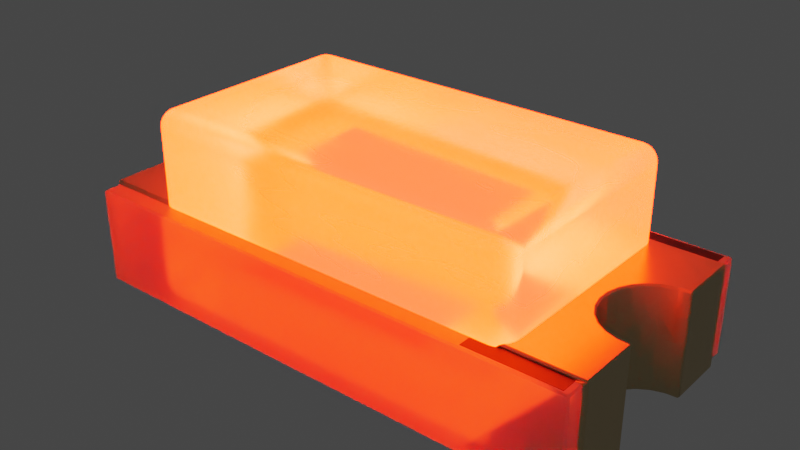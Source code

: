 # Source: LED_0603_1608Metric_R.blend  (saved by Blender 3.2.14; exported with 4.5.12 LTS)
import bpy
from mathutils import Matrix  # noqa: F401  (used for matrix-valued properties, if any)

bpy.ops.wm.read_factory_settings(use_empty=True)
scene = bpy.context.scene
scene.name = 'Scene'

# ---- collections
col_collection = bpy.data.collections.new('Collection'); scene.collection.children.link(col_collection)

# ---- materials (node trees are filled in below, after node groups)
mat_translucent_red = bpy.data.materials.new('translucent_red')
mat_translucent_red.alpha_threshold = 0.4
mat_translucent_red.use_raytrace_refraction = True
mat_translucent_red.use_screen_refraction = True
mat_translucent_red.thickness_mode = 'SLAB'
mat_plastic_case_white = bpy.data.materials.new('plastic_case_white')
mat_plastic_case_white.preview_render_type = 'CUBE'
mat_plastic_matte_black = bpy.data.materials.new('plastic_matte_black')
mat_plastic_matte_black.preview_render_type = 'CUBE'
mat_light_red = bpy.data.materials.new('light_red')
mat_metal_pins_gold = bpy.data.materials.new('metal_pins_gold')
mat_metal_pins_gold.preview_render_type = 'CUBE'

# ---- material node trees
mat_translucent_red.use_nodes = True; mat_translucent_red.node_tree.nodes.clear()
_N = mat_translucent_red.node_tree.nodes; _L = mat_translucent_red.node_tree.links
n0 = _N.new('ShaderNodeTexNoise'); n0.name = 'Noise Texture'; n0.location = (-674, 167)
n0.inputs[2].default_value = -2.2
n0.inputs[3].default_value = 2.6
n0.inputs[4].default_value = 0.6333
n0.inputs[8].default_value = -0.4
n1 = _N.new('ShaderNodeOutputMaterial'); n1.name = 'Material Output'; n1.location = (463, 225)
n2 = _N.new('ShaderNodeBsdfPrincipled'); n2.name = 'Principled BSDF'; n2.location = (-12, 309)
n2.distribution = 'GGX'
n2.subsurface_method = 'BURLEY'
n2.inputs[0].default_value = (0.6086, 0.6086, 0.6086, 1.0)
n2.inputs[3].default_value = 1.46
n2.inputs[8].default_value = 1.0
n2.inputs[10].default_value = 0.2
n2.inputs[18].default_value = 1.0
n2.inputs[27].default_value = (0.1353, 0.001861, 0.0, 1.0)
n2.inputs[28].default_value = 100.0
n3 = _N.new('ShaderNodeValToRGB'); n3.name = 'ColorRamp'; n3.location = (-408, 81)
while len(n3.color_ramp.elements) > 1: n3.color_ramp.elements.remove(n3.color_ramp.elements[-1])
n3.color_ramp.elements[0].position = 0.2864; n3.color_ramp.elements[0].color = (0.08499, 0.08499, 0.08499, 1.0)
_e = n3.color_ramp.elements.new(0.8432); _e.color = (0.6208, 0.6208, 0.6208, 1.0)
n4 = _N.new('ShaderNodeValue'); n4.name = 'Value'; n4.location = (463, 65)
n4.outputs[0].default_value = 0.0
_L.new(n0.outputs[1], n3.inputs[0])
_L.new(n3.outputs[0], n2.inputs[2])
_L.new(n2.outputs[0], n1.inputs[0])
_L.new(n4.outputs[0], n1.inputs[3])
n1.is_active_output = True
mat_plastic_case_white.use_nodes = True; mat_plastic_case_white.node_tree.nodes.clear()
_N = mat_plastic_case_white.node_tree.nodes; _L = mat_plastic_case_white.node_tree.links
n0 = _N.new('ShaderNodeOutputMaterial'); n0.name = 'Material Output'; n0.location = (300, 300)
n1 = _N.new('ShaderNodeBsdfPrincipled'); n1.name = 'Principled BSDF'; n1.location = (-34, 272)
n1.distribution = 'GGX'
n1.subsurface_method = 'BURLEY'
n1.inputs[1].default_value = 0.02
n1.inputs[2].default_value = 0.4636
n1.inputs[3].default_value = 1.4
n1.inputs[8].default_value = 1.0
n1.inputs[10].default_value = 0.3682
n1.inputs[13].default_value = 0.6591
n1.inputs[18].default_value = 0.2318
n1.inputs[20].default_value = 0.6709
n1.inputs[24].default_value = 0.1191
n1.inputs[27].default_value = (0.0, 0.0, 0.0, 1.0)
n1.inputs[28].default_value = 1.0
n2 = _N.new('ShaderNodeMapping'); n2.name = 'Mapping'; n2.location = (-1010, 265)
n2.inputs[3].default_value = (3.0, 1.0, 1.0)
n3 = _N.new('ShaderNodeTexCoord'); n3.name = 'Texture Coordinate'; n3.location = (-1250, 180)
n4 = _N.new('ShaderNodeBump'); n4.name = 'Bump'; n4.location = (-376, -99)
n4.inputs[0].default_value = 0.05
n4.inputs[1].default_value = 1.0
n4.inputs[2].default_value = 1.0
n5 = _N.new('ShaderNodeTexNoise'); n5.name = 'Noise Texture'; n5.location = (-662, 176)
n5.inputs[2].default_value = 88.0
n5.inputs[3].default_value = 10.8
n5.inputs[4].default_value = 0.9167
n5.inputs[8].default_value = 1.6
n6 = _N.new('ShaderNodeValToRGB'); n6.name = 'ColorRamp'; n6.location = (-354, 186)
while len(n6.color_ramp.elements) > 1: n6.color_ramp.elements.remove(n6.color_ramp.elements[-1])
n6.color_ramp.elements[0].position = 0.0; n6.color_ramp.elements[0].color = (0.2596, 0.2596, 0.2596, 1.0)
_e = n6.color_ramp.elements.new(1.0); _e.color = (0.6303, 0.6303, 0.6303, 1.0)
n7 = _N.new('ShaderNodeMix'); n7.name = 'Mix'; n7.location = (-204, 152)
n7.data_type = 'RGBA'
n7.inputs[0].default_value = 0.3682
n7.inputs[7].default_value = (0.2525, 0.2525, 0.2525, 1.0)
_L.new(n5.outputs[0], n6.inputs[0])
_L.new(n1.outputs[0], n0.inputs[0])
_L.new(n3.outputs[2], n2.inputs[0])
_L.new(n2.outputs[0], n5.inputs[0])
_L.new(n5.outputs[0], n4.inputs[3])
_L.new(n4.outputs[0], n1.inputs[5])
_L.new(n6.outputs[0], n7.inputs[6])
_L.new(n7.outputs[2], n1.inputs[0])
n0.is_active_output = True
mat_plastic_matte_black.use_nodes = True; mat_plastic_matte_black.node_tree.nodes.clear()
_N = mat_plastic_matte_black.node_tree.nodes; _L = mat_plastic_matte_black.node_tree.links
n0 = _N.new('ShaderNodeOutputMaterial'); n0.name = 'Material Output'; n0.location = (463, 300)
n1 = _N.new('ShaderNodeBsdfPrincipled'); n1.name = 'Principled BSDF'; n1.location = (173, 300)
n1.distribution = 'GGX'
n1.subsurface_method = 'BURLEY'
n1.inputs[1].default_value = 0.06818
n1.inputs[2].default_value = 0.5182
n1.inputs[3].default_value = 1.45
n1.inputs[13].default_value = 0.6432
n1.inputs[20].default_value = 0.1027
n1.inputs[27].default_value = (0.0, 0.0, 0.0, 1.0)
n1.inputs[28].default_value = 1.0
n2 = _N.new('ShaderNodeTexCoord'); n2.name = 'Texture Coordinate'; n2.location = (-1001, 105)
n3 = _N.new('ShaderNodeBump'); n3.name = 'Bump'; n3.location = (-135, -86)
n3.inputs[0].default_value = 0.1
n3.inputs[1].default_value = 0.4
n3.inputs[2].default_value = 1.0
n4 = _N.new('ShaderNodeMapping'); n4.name = 'Mapping'; n4.location = (-755, 143)
n4.inputs[3].default_value = (2.0, 2.0, 2.0)
n5 = _N.new('ShaderNodeValToRGB'); n5.name = 'ColorRamp'; n5.location = (-147, 213)
while len(n5.color_ramp.elements) > 1: n5.color_ramp.elements.remove(n5.color_ramp.elements[-1])
n5.color_ramp.elements[0].position = 0.0; n5.color_ramp.elements[0].color = (0.005014, 0.005014, 0.005014, 1.0)
_e = n5.color_ramp.elements.new(0.9955); _e.color = (0.01269, 0.01269, 0.01269, 1.0)
n6 = _N.new('ShaderNodeTexNoise'); n6.name = 'Noise Texture'; n6.location = (-455, 203)
n6.inputs[2].default_value = 200.0
n6.inputs[3].default_value = 5.6
n6.inputs[4].default_value = 0.5208
_L.new(n1.outputs[0], n0.inputs[0])
_L.new(n6.outputs[0], n5.inputs[0])
_L.new(n5.outputs[0], n1.inputs[0])
_L.new(n2.outputs[2], n4.inputs[0])
_L.new(n4.outputs[0], n6.inputs[0])
_L.new(n6.outputs[0], n3.inputs[3])
_L.new(n3.outputs[0], n1.inputs[5])
n0.is_active_output = True
mat_light_red.use_nodes = True; mat_light_red.node_tree.nodes.clear()
_N = mat_light_red.node_tree.nodes; _L = mat_light_red.node_tree.links
n0 = _N.new('ShaderNodeLayerWeight'); n0.name = 'Layer Weight'; n0.location = (-18066, 17)
n1 = _N.new('ShaderNodeParticleInfo'); n1.name = 'Particle Info'; n1.location = (-47217, 207)
n2 = _N.new('ShaderNodeBsdfPrincipled'); n2.name = 'Principled BSDF'; n2.location = (224, 517)
n2.distribution = 'GGX'
n2.subsurface_method = 'BURLEY'
n2.inputs[3].default_value = 1.45
n2.inputs[28].default_value = 100.0
n3 = _N.new('ShaderNodeOutputMaterial'); n3.name = 'Material Output'; n3.location = (717, 341)
n4 = _N.new('ShaderNodeRGB'); n4.name = 'RGB'; n4.location = (-93, 261)
n4.outputs[0].default_value = (0.253, 0.0, 0.0, 1.0)
_L.new(n4.outputs[0], n2.inputs[0])
_L.new(n4.outputs[0], n2.inputs[27])
_L.new(n2.outputs[0], n3.inputs[0])
n3.is_active_output = True
mat_metal_pins_gold.use_nodes = True; mat_metal_pins_gold.node_tree.nodes.clear()
_N = mat_metal_pins_gold.node_tree.nodes; _L = mat_metal_pins_gold.node_tree.links
n0 = _N.new('ShaderNodeMapping'); n0.name = 'Mapping'; n0.location = (-1447, -91)
n0.inputs[3].default_value = (4.8, 1.2, 1.1)
n1 = _N.new('ShaderNodeBsdfPrincipled'); n1.name = 'Principled BSDF'; n1.location = (-560, 254)
n1.distribution = 'GGX'
n1.subsurface_method = 'BURLEY'
n1.inputs[1].default_value = 0.7818
n1.inputs[2].default_value = 0.2886
n1.inputs[3].default_value = 1.45
n1.inputs[13].default_value = 0.0
n1.inputs[27].default_value = (0.0, 0.0, 0.0, 1.0)
n1.inputs[28].default_value = 1.0
n2 = _N.new('ShaderNodeOutputMaterial'); n2.name = 'Material Output.002'; n2.location = (-205, 253)
n2.width = 213
n3 = _N.new('ShaderNodeTexNoise'); n3.name = 'Noise Texture.002'; n3.location = (-1228, -73)
n3.inputs[2].default_value = 0.1
n3.inputs[3].default_value = 7.0
n3.inputs[4].default_value = 0.6
n3.inputs[8].default_value = 0.4
n4 = _N.new('ShaderNodeTexCoord'); n4.name = 'Texture Coordinate'; n4.location = (-1636, -116)
n5 = _N.new('ShaderNodeMix'); n5.name = 'Mix.001'; n5.location = (-921, 45)
n5.data_type = 'RGBA'
n5.inputs[6].default_value = (1.0, 0.7849, 0.4141, 1.0)
n5.inputs[7].default_value = (0.1851, 0.1427, 0.0982, 1.0)
n6 = _N.new('ShaderNodeBump'); n6.name = 'Bump.001'; n6.location = (-1001, -227)
n6.inputs[0].default_value = 0.05
n6.inputs[1].default_value = 0.01
n6.inputs[2].default_value = 1.0
_L.new(n1.outputs[0], n2.inputs[0])
_L.new(n3.outputs[0], n6.inputs[3])
_L.new(n0.outputs[0], n3.inputs[0])
_L.new(n3.outputs[0], n5.inputs[0])
_L.new(n4.outputs[3], n0.inputs[0])
_L.new(n5.outputs[2], n1.inputs[0])
_L.new(n6.outputs[0], n1.inputs[5])
n2.is_active_output = True

# ---- world
world_world = bpy.data.worlds.new('World'); scene.world = world_world
world_world.use_nodes = True; world_world.node_tree.nodes.clear()
_N = world_world.node_tree.nodes; _L = world_world.node_tree.links
n0 = _N.new('ShaderNodeOutputWorld'); n0.name = 'World Output'; n0.location = (300, 300)
n1 = _N.new('ShaderNodeBackground'); n1.name = 'Background'; n1.location = (10, 300)
n1.inputs[0].default_value = (0.05088, 0.05088, 0.05088, 1.0)
_L.new(n1.outputs[0], n0.inputs[0])
n0.is_active_output = True
world_world.color = (0.05088, 0.05088, 0.05088)
world_world.use_sun_shadow = False
world_world.sun_shadow_jitter_overblur = 0.0

# ---- meshes
me_shape_8_indexedfaceset_005 = bpy.data.meshes.new('SHAPE_8_IndexedFaceSet.005')
me_shape_8_indexedfaceset_005.from_pydata([(0.2156, 0.1166, 0.007126), (0.2156, 0.1378, 0.02826), (0.2368, 0.1166, 0.02826), (0.2156, 0.1221, 0.007846), (0.2156, 0.1272, 0.009959), (0.2156, 0.1316, 0.01332), (0.2211, 0.1166, 0.007846), (0.2213, 0.1223, 0.008703), (0.2212, 0.1272, 0.01084), (0.2211, 0.1311, 0.01381), (0.2262, 0.1166, 0.009959), (0.2263, 0.1222, 0.01085), (0.2257, 0.1267, 0.01265), (0.2253, 0.1299, 0.01496), (0.2278, 0.1288, 0.01606), (0.2211, 0.137, 0.02826), (0.2262, 0.1349, 0.02826), (0.2306, 0.1316, 0.02826), (0.2156, 0.137, 0.0228), (0.2213, 0.1362, 0.02262), (0.2262, 0.134, 0.02272), (0.2301, 0.1311, 0.02283), (0.2156, 0.1349, 0.01769), (0.2212, 0.134, 0.01766), (0.2257, 0.1322, 0.0182), (0.2289, 0.1299, 0.01864), (0.2361, 0.1166, 0.0228), (0.2339, 0.1166, 0.01769), (0.2306, 0.1166, 0.01332), (0.2361, 0.1221, 0.02826), (0.2352, 0.1223, 0.02258), (0.2331, 0.1222, 0.01766), (0.2301, 0.122, 0.01383), (0.2339, 0.1272, 0.02826), (0.2331, 0.1272, 0.02268), (0.2313, 0.1267, 0.01819), (0.2289, 0.1262, 0.01496), (0.2156, 0.1378, 0.2149), (0.2156, 0.1166, 0.2361), (0.2368, 0.1166, 0.2149), (0.2156, 0.137, 0.2204), (0.2156, 0.1349, 0.2255), (0.2156, 0.1316, 0.2299), (0.2211, 0.137, 0.2149), (0.2213, 0.1362, 0.2206), (0.2212, 0.134, 0.2255), (0.2211, 0.1311, 0.2294), (0.2262, 0.1349, 0.2149), (0.2263, 0.134, 0.2205), (0.2257, 0.1322, 0.225), (0.2253, 0.1299, 0.2282), (0.2278, 0.1288, 0.2271), (0.2211, 0.1166, 0.2354), (0.2262, 0.1166, 0.2332), (0.2306, 0.1166, 0.2299), (0.2156, 0.1221, 0.2354), (0.2213, 0.1223, 0.2345), (0.2262, 0.1222, 0.2324), (0.2301, 0.122, 0.2294), (0.2156, 0.1272, 0.2332), (0.2212, 0.1272, 0.2323), (0.2257, 0.1267, 0.2306), (0.2289, 0.1262, 0.2282), (0.2361, 0.1221, 0.2149), (0.2339, 0.1272, 0.2149), (0.2306, 0.1316, 0.2149), (0.2361, 0.1166, 0.2204), (0.2352, 0.1223, 0.2206), (0.2331, 0.1272, 0.2205), (0.2301, 0.1311, 0.2204), (0.2339, 0.1166, 0.2255), (0.2331, 0.1222, 0.2255), (0.2313, 0.1267, 0.225), (0.2289, 0.1299, 0.2246), (0.2156, -0.1167, 0.007126), (0.2368, -0.1167, 0.02826), (0.2156, -0.1379, 0.02826), (0.2211, -0.1167, 0.007846), (0.2262, -0.1167, 0.009959), (0.2306, -0.1167, 0.01332), (0.2156, -0.1222, 0.007846), (0.2213, -0.1224, 0.008703), (0.2262, -0.1223, 0.01084), (0.2301, -0.1222, 0.01381), (0.2156, -0.1273, 0.009959), (0.2212, -0.1273, 0.01085), (0.2257, -0.1268, 0.01265), (0.2289, -0.1263, 0.01496), (0.2278, -0.1289, 0.01606), (0.2361, -0.1222, 0.02826), (0.2339, -0.1273, 0.02826), (0.2306, -0.1317, 0.02826), (0.2361, -0.1167, 0.0228), (0.2352, -0.1224, 0.02262), (0.2331, -0.1273, 0.02272), (0.2301, -0.1312, 0.02283), (0.2339, -0.1167, 0.01769), (0.2331, -0.1223, 0.01766), (0.2313, -0.1268, 0.0182), (0.2289, -0.13, 0.01864), (0.2156, -0.1371, 0.0228), (0.2156, -0.135, 0.01769), (0.2156, -0.1317, 0.01332), (0.2211, -0.1371, 0.02826), (0.2213, -0.1363, 0.02258), (0.2212, -0.1341, 0.01766), (0.2211, -0.1312, 0.01383), (0.2262, -0.135, 0.02826), (0.2263, -0.1341, 0.02268), (0.2257, -0.1323, 0.01819), (0.2253, -0.13, 0.01496), (0.2156, -0.1167, 0.2361), (0.2156, -0.1379, 0.2149), (0.2368, -0.1167, 0.2149), (0.2156, -0.1222, 0.2354), (0.2156, -0.1273, 0.2332), (0.2156, -0.1317, 0.2299), (0.2211, -0.1167, 0.2354), (0.2213, -0.1224, 0.2345), (0.2212, -0.1273, 0.2324), (0.2211, -0.1312, 0.2294), (0.2262, -0.1167, 0.2332), (0.2263, -0.1223, 0.2323), (0.2257, -0.1268, 0.2306), (0.2253, -0.13, 0.2282), (0.2278, -0.1289, 0.2271), (0.2211, -0.1371, 0.2149), (0.2262, -0.135, 0.2149), (0.2306, -0.1317, 0.2149), (0.2156, -0.1371, 0.2204), (0.2213, -0.1363, 0.2206), (0.2262, -0.1341, 0.2205), (0.2301, -0.1312, 0.2204), (0.2156, -0.135, 0.2255), (0.2212, -0.1341, 0.2255), (0.2257, -0.1323, 0.225), (0.2289, -0.13, 0.2246), (0.2361, -0.1167, 0.2204), (0.2339, -0.1167, 0.2255), (0.2306, -0.1167, 0.2299), (0.2361, -0.1222, 0.2149), (0.2352, -0.1224, 0.2206), (0.2331, -0.1223, 0.2255), (0.2301, -0.1222, 0.2294), (0.2339, -0.1273, 0.2149), (0.2331, -0.1273, 0.2205), (0.2313, -0.1268, 0.225), (0.2289, -0.1263, 0.2282), (-0.2156, 0.1166, 0.007126), (-0.2368, 0.1166, 0.02826), (-0.2156, 0.1378, 0.02826), (-0.2211, 0.1166, 0.007846), (-0.2262, 0.1166, 0.009959), (-0.2306, 0.1166, 0.01332), (-0.2156, 0.1221, 0.007846), (-0.2213, 0.1223, 0.008703), (-0.2262, 0.1222, 0.01084), (-0.2301, 0.122, 0.01381), (-0.2156, 0.1272, 0.009959), (-0.2212, 0.1272, 0.01085), (-0.2257, 0.1267, 0.01265), (-0.2289, 0.1262, 0.01496), (-0.2278, 0.1288, 0.01606), (-0.2361, 0.1221, 0.02826), (-0.2339, 0.1272, 0.02826), (-0.2306, 0.1316, 0.02826), (-0.2361, 0.1166, 0.0228), (-0.2352, 0.1223, 0.02262), (-0.2331, 0.1272, 0.02272), (-0.2301, 0.1311, 0.02283), (-0.2339, 0.1166, 0.01769), (-0.2331, 0.1222, 0.01766), (-0.2313, 0.1267, 0.0182), (-0.2289, 0.1299, 0.01864), (-0.2156, 0.137, 0.0228), (-0.2156, 0.1349, 0.01769), (-0.2156, 0.1316, 0.01332), (-0.2211, 0.137, 0.02826), (-0.2213, 0.1362, 0.02258), (-0.2212, 0.134, 0.01766), (-0.2211, 0.1311, 0.01383), (-0.2262, 0.1349, 0.02826), (-0.2263, 0.134, 0.02268), (-0.2257, 0.1322, 0.01819), (-0.2253, 0.1299, 0.01496), (-0.2156, 0.1166, 0.2361), (-0.2156, 0.1378, 0.2149), (-0.2368, 0.1166, 0.2149), (-0.2156, 0.1221, 0.2354), (-0.2156, 0.1272, 0.2332), (-0.2156, 0.1316, 0.2299), (-0.2211, 0.1166, 0.2354), (-0.2213, 0.1223, 0.2345), (-0.2212, 0.1272, 0.2324), (-0.2211, 0.1311, 0.2294), (-0.2262, 0.1166, 0.2332), (-0.2263, 0.1222, 0.2323), (-0.2257, 0.1267, 0.2306), (-0.2253, 0.1299, 0.2282), (-0.2278, 0.1288, 0.2271), (-0.2211, 0.137, 0.2149), (-0.2262, 0.1349, 0.2149), (-0.2306, 0.1316, 0.2149), (-0.2156, 0.137, 0.2204), (-0.2213, 0.1362, 0.2206), (-0.2262, 0.134, 0.2205), (-0.2301, 0.1311, 0.2204), (-0.2156, 0.1349, 0.2255), (-0.2212, 0.134, 0.2255), (-0.2257, 0.1322, 0.225), (-0.2289, 0.1299, 0.2246), (-0.2361, 0.1166, 0.2204), (-0.2339, 0.1166, 0.2255), (-0.2306, 0.1166, 0.2299), (-0.2361, 0.1221, 0.2149), (-0.2352, 0.1223, 0.2206), (-0.2331, 0.1222, 0.2255), (-0.2301, 0.122, 0.2294), (-0.2339, 0.1272, 0.2149), (-0.2331, 0.1272, 0.2205), (-0.2313, 0.1267, 0.225), (-0.2289, 0.1262, 0.2282), (-0.2156, -0.1167, 0.007126), (-0.2156, -0.1379, 0.02826), (-0.2368, -0.1167, 0.02826), (-0.2156, -0.1222, 0.007846), (-0.2156, -0.1273, 0.009959), (-0.2156, -0.1317, 0.01332), (-0.2211, -0.1167, 0.007846), (-0.2213, -0.1224, 0.008703), (-0.2212, -0.1273, 0.01084), (-0.2211, -0.1312, 0.01381), (-0.2262, -0.1167, 0.009959), (-0.2263, -0.1223, 0.01085), (-0.2257, -0.1268, 0.01265), (-0.2253, -0.13, 0.01496), (-0.2278, -0.1289, 0.01606), (-0.2211, -0.1371, 0.02826), (-0.2262, -0.135, 0.02826), (-0.2306, -0.1317, 0.02826), (-0.2156, -0.1371, 0.0228), (-0.2213, -0.1363, 0.02262), (-0.2262, -0.1341, 0.02272), (-0.2301, -0.1312, 0.02283), (-0.2156, -0.135, 0.01769), (-0.2212, -0.1341, 0.01766), (-0.2257, -0.1323, 0.0182), (-0.2289, -0.13, 0.01864), (-0.2361, -0.1167, 0.0228), (-0.2339, -0.1167, 0.01769), (-0.2306, -0.1167, 0.01332), (-0.2361, -0.1222, 0.02826), (-0.2352, -0.1224, 0.02258), (-0.2331, -0.1223, 0.01766), (-0.2301, -0.1222, 0.01383), (-0.2339, -0.1273, 0.02826), (-0.2331, -0.1273, 0.02268), (-0.2313, -0.1268, 0.01819), (-0.2289, -0.1263, 0.01496), (-0.2156, -0.1167, 0.2361), (-0.2368, -0.1167, 0.2149), (-0.2156, -0.1379, 0.2149), (-0.2211, -0.1167, 0.2354), (-0.2262, -0.1167, 0.2332), (-0.2306, -0.1167, 0.2299), (-0.2156, -0.1222, 0.2354), (-0.2213, -0.1224, 0.2345), (-0.2262, -0.1223, 0.2324), (-0.2301, -0.1222, 0.2294), (-0.2156, -0.1273, 0.2332), (-0.2212, -0.1273, 0.2323), (-0.2257, -0.1268, 0.2306), (-0.2289, -0.1263, 0.2282), (-0.2278, -0.1289, 0.2271), (-0.2361, -0.1222, 0.2149), (-0.2339, -0.1273, 0.2149), (-0.2306, -0.1317, 0.2149), (-0.2361, -0.1167, 0.2204), (-0.2352, -0.1224, 0.2206), (-0.2331, -0.1273, 0.2205), (-0.2301, -0.1312, 0.2204), (-0.2339, -0.1167, 0.2255), (-0.2331, -0.1223, 0.2255), (-0.2313, -0.1268, 0.225), (-0.2289, -0.13, 0.2246), (-0.2156, -0.1371, 0.2204), (-0.2156, -0.135, 0.2255), (-0.2156, -0.1317, 0.2299), (-0.2211, -0.1371, 0.2149), (-0.2213, -0.1363, 0.2206), (-0.2212, -0.1341, 0.2255), (-0.2211, -0.1312, 0.2294), (-0.2262, -0.135, 0.2149), (-0.2263, -0.1341, 0.2205), (-0.2257, -0.1323, 0.225), (-0.2253, -0.13, 0.2282), (0.3129, -0.1575, 0.005971), (0.3129, -0.1554, 0.003937), (-0.3129, -0.1575, 0.005971), (-0.3129, -0.1554, 0.003937), (-0.3071, -0.1339, 0.1224), (-0.3071, -0.1535, 0.1224), (-0.2165, -0.1378, 0.1224), (-0.2283, -0.1339, 0.1224), (-0.2207, -0.1373, 0.1224), (-0.2247, -0.136, 0.1224), (-0.2165, 0.1378, 0.1224), (-0.2283, 0.1339, 0.1224), (-0.1969, 0.1535, 0.1224), (-0.3071, 0.1535, 0.1224), (-0.3071, 0.1339, 0.1224), (-0.2207, 0.1373, 0.1224), (-0.2247, 0.136, 0.1224), (-0.1969, 0.1535, 0.122), (-0.1969, -0.1378, 0.1224), (-0.1969, -0.1378, 0.122), (-0.1969, -0.1535, 0.1224), (-0.1969, -0.1535, 0.122), (-0.3071, -0.1535, 0.122), (-0.3071, 0.1535, 0.122), (-0.1969, 0.1378, 0.122), (-0.1969, 0.1378, 0.1224), (-0.3071, 0.1359, 0.122), (-0.3071, 0.1339, 0.1224), (-0.3071, -0.1339, 0.1224), (-0.3071, -0.1359, 0.122), (0.1233, 0.06915, 0.07084), (-0.1233, 0.06915, 0.07084), (0.1233, -0.06915, 0.07084), (-0.1233, -0.06915, 0.07084), (0.2362, -0.1181, 0.126), (0.2357, -0.1226, 0.126), (0.2341, -0.1269, 0.126), (0.2316, 0.1307, 0.126), (0.2357, 0.1226, 0.126), (0.2247, -0.136, 0.122), (0.2316, -0.1307, 0.126), (-0.3071, -0.1339, 0.1224), (-0.2283, -0.1339, 0.1224), (-0.2362, -0.1181, 0.126), (-0.2357, -0.1226, 0.126), (-0.2341, -0.1269, 0.126), (-0.2247, -0.136, 0.1224), (-0.2362, 0.1181, 0.126), (-0.2316, -0.1307, 0.126), (-0.2283, 0.1339, 0.1224), (-0.2357, 0.1226, 0.126), (-0.2341, 0.1269, 0.126), (-0.2316, 0.1307, 0.126), (-0.3071, 0.1339, 0.1224), (-0.2247, 0.136, 0.1224), (0.2247, 0.136, 0.122), (0.2341, 0.1269, 0.126), (0.2362, 0.1181, 0.126), (-0.3169, -0.1318, -2.251e-15), (-0.3169, -0.1339, 0.002034), (-0.3189, -0.1318, 0.002034), (-0.1969, -0.1339, 0.002034), (-0.1969, -0.1318, -1.399e-15), (-0.1969, -0.1339, 0.003937), (-0.1969, -0.1339, 0.001903), (0.2634, 0.02833, 0.002034), (0.2616, 0.02472, 0.002034), (0.2604, 0.02756, 1.85e-15), (0.2555, 0.01416, 0.126), (0.2573, 0.01167, 0.124), (0.2582, 0.0156, 0.124), (0.2604, 0.02756, 0.126), (0.2616, 0.02472, 0.124), (0.2634, 0.02833, 0.124), (0.2911, 0.05625, 0.126), (0.2901, 0.05336, 0.124), (0.2939, 0.05494, 0.124), (0.3048, 0.06025, 0.126), (0.3032, 0.05766, 0.124), (0.3072, 0.05833, 0.124), (0.3189, -0.1318, 0.124), (0.3169, -0.1318, 0.126), (0.3169, -0.1339, 0.124), (0.3189, -0.06096, 0.124), (0.3169, -0.05882, 0.124), (0.3169, -0.06086, 0.126), (0.2539, -8.418e-16, 0.126), (0.2561, -0.00202, 0.124), (0.2561, 0.00202, 0.124), (0.2687, -0.03643, 0.124), (0.2683, -0.03945, 0.126), (0.2713, -0.03951, 0.124), (0.2634, -0.02833, 0.124), (0.2616, -0.02472, 0.124), (0.2604, -0.02756, 0.126), (0.3169, 0.06086, 0.126), (0.3169, 0.05882, 0.124), (0.3189, 0.06096, 0.124), (0.2683, 0.03945, 0.126), (0.2687, 0.03643, 0.124), (0.2713, 0.03951, 0.124), (0.2787, 0.04919, 0.126), (0.2784, 0.04615, 0.124), (0.2817, 0.04855, 0.124), (0.3169, 0.1339, 0.124), (0.3169, 0.1318, 0.126), (0.3189, 0.1318, 0.124), (0.2305, 0.1318, 0.126), (0.2283, 0.1339, 0.124), (0.2271, 0.1346, 0.1246), (0.2283, -0.1339, 0.124), (0.2305, -0.1318, 0.126), (0.2271, -0.1346, 0.1246), (0.317, -0.1339, 0.1241), (0.317, -0.1339, 0.001903), (0.3169, -0.1318, 2.251e-15), (0.3189, -0.1318, 0.002034), (0.3169, -0.1339, 0.002034), (-0.1969, 0.1339, 0.001903), (-0.1969, 0.1339, 0.003937), (0.1969, -0.1339, 0.001903), (0.1969, -0.1339, 0.003937), (-0.3129, -0.1359, 0.003937), (-0.315, -0.1359, 0.005971), (-0.317, -0.1339, 0.001903), (-0.317, -0.1339, 0.1241), (-0.315, -0.1359, 0.12), (-0.3129, -0.1359, 0.122), (-0.1969, 0.1318, -1.399e-15), (-0.1969, 0.1339, 0.002034), (-0.3129, 0.1359, 0.122), (-0.315, 0.1359, 0.12), (-0.317, 0.1339, 0.1241), (-0.3071, 0.1359, 0.122), (-0.3071, 0.1339, 0.1224), (-0.317, 0.1339, 0.001903), (-0.315, 0.1359, 0.005971), (-0.3129, 0.1359, 0.003937), (0.1969, 0.1339, 0.002034), (0.1969, 0.1318, 1.399e-15), (0.317, 0.1339, 0.001903), (0.3129, 0.1359, 0.003937), (0.315, 0.1359, 0.005971), (0.317, 0.1339, 0.1241), (0.315, 0.1359, 0.12), (0.3129, 0.1359, 0.122), (0.1969, 0.1339, 0.003937), (0.1969, 0.1339, 0.001903), (0.1969, -0.1318, 1.399e-15), (0.1969, -0.1339, 0.002034), (0.2249, -0.1359, 0.122), (0.2283, -0.1339, 0.1241), (0.3169, -0.05882, 0.002034), (0.3189, -0.06096, 0.002034), (0.3169, -0.06086, 2.251e-15), (0.2561, -0.00202, 0.002034), (0.2539, -8.418e-16, 1.804e-15), (0.2561, 0.00202, 0.002034), (0.3072, -0.05833, 0.002034), (0.3048, -0.06025, 2.166e-15), (0.3032, -0.05766, 0.002034), (0.2939, -0.05494, 0.002034), (0.2911, -0.05625, 2.068e-15), (0.2901, -0.05336, 0.002034), (0.2817, -0.04855, 0.002034), (0.2787, -0.04919, 1.98e-15), (0.2784, -0.04615, 0.002034), (0.2616, -0.02472, 0.002034), (0.2634, -0.02833, 0.002034), (0.2604, -0.02756, 1.85e-15), (0.2582, -0.0156, 0.002034), (0.2555, -0.01416, 1.816e-15), (0.2573, -0.01167, 0.002034), (0.2573, 0.01167, 0.002034), (0.2555, 0.01416, 1.816e-15), (0.2582, 0.0156, 0.002034), (0.2713, 0.03951, 0.002034), (0.2687, 0.03643, 0.002034), (0.2683, 0.03945, 1.906e-15), (0.2817, 0.04855, 0.002034), (0.2784, 0.04615, 0.002034), (0.2787, 0.04919, 1.98e-15), (0.2901, 0.05336, 0.002034), (0.2911, 0.05625, 2.068e-15), (0.2939, 0.05494, 0.002034), (0.3048, 0.06025, 2.166e-15), (0.3072, 0.05833, 0.002034), (0.3032, 0.05766, 0.002034), (-0.3071, -0.1339, 0.1224), (-0.3071, -0.1359, 0.122), (-0.3169, 0.1318, 0.126), (-0.3169, 0.1339, 0.124), (-0.3189, 0.1318, 0.124), (-0.3189, 0.06096, 0.124), (-0.3169, 0.0588, 0.124), (-0.3169, 0.06084, 0.126), (-0.3169, -0.0588, 0.124), (-0.3189, -0.06096, 0.124), (-0.3169, -0.06084, 0.126), (-0.3061, 0.05817, 0.124), (-0.3021, 0.05742, 0.124), (-0.3037, 0.06006, 0.126), (-0.2919, 0.05412, 0.124), (-0.2882, 0.05242, 0.124), (-0.2891, 0.05536, 0.126), (-0.276, 0.0441, 0.124), (-0.2761, 0.04716, 0.126), (-0.2791, 0.04667, 0.124), (-0.2686, 0.03626, 0.124), (-0.2663, 0.033, 0.124), (-0.2656, 0.03599, 0.126), (-0.2569, -0.009389, 0.124), (-0.2543, -0.007677, 0.126), (-0.2564, -0.005385, 0.124), (-0.2596, -0.01982, 0.124), (-0.2611, -0.02357, 0.124), (-0.2582, -0.02255, 0.126), (-0.2791, -0.04667, 0.124), (-0.2761, -0.04716, 0.126), (-0.276, -0.0441, 0.124), (-0.2882, -0.05242, 0.124), (-0.2919, -0.05412, 0.124), (-0.2891, -0.05536, 0.126), (-0.3061, -0.05817, 0.124), (-0.3037, -0.06006, 0.126), (-0.3021, -0.05742, 0.124), (-0.3169, -0.1339, 0.124), (-0.3169, -0.1318, 0.126), (-0.3189, -0.1318, 0.124), (-0.2305, -0.1318, 0.126), (-0.2283, -0.1339, 0.124), (-0.227, -0.1347, 0.1247), (-0.3189, 0.1318, 0.002034), (-0.3169, 0.1339, 0.002034), (-0.3169, 0.1318, -2.251e-15), (-0.3021, 0.05742, 0.002034), (-0.3061, 0.05817, 0.002034), (-0.3037, 0.06006, -2.158e-15), (-0.2919, 0.05412, 0.002034), (-0.2891, 0.05536, -2.054e-15), (-0.2882, 0.05242, 0.002034), (-0.2791, 0.04667, 0.002034), (-0.2761, 0.04716, -1.962e-15), (-0.276, 0.0441, 0.002034), (-0.2596, 0.01982, 0.002034), (-0.2611, 0.02357, 0.002034), (-0.2582, 0.02255, -1.834e-15), (-0.2564, -0.005385, 0.002034), (-0.2543, -0.007677, -1.807e-15), (-0.2569, -0.009389, 0.002034), (-0.2791, -0.04667, 0.002034), (-0.276, -0.0441, 0.002034), (-0.2761, -0.04716, -1.962e-15), (-0.3061, -0.05817, 0.002034), (-0.3021, -0.05742, 0.002034), (-0.3037, -0.06006, -2.158e-15), (-0.3189, 0.06096, 0.002034), (-0.3169, 0.06084, -2.251e-15), (-0.3169, 0.0588, 0.002034), (-0.2283, 0.1339, 0.124), (-0.2305, 0.1318, 0.126), (-0.227, 0.1347, 0.1247), (0.2283, 0.1339, 0.1241), (0.2249, 0.1359, 0.122), (0.3169, 0.06086, 2.251e-15), (0.3189, 0.06096, 0.002034), (0.3169, 0.05882, 0.002034), (0.3169, 0.1318, 2.251e-15), (0.3169, 0.1339, 0.002034), (0.3189, 0.1318, 0.002034), (0.2713, -0.03951, 0.002034), (0.2683, -0.03945, 1.906e-15), (0.2687, -0.03643, 0.002034), (0.3032, -0.05766, 0.124), (0.3048, -0.06025, 0.126), (0.3072, -0.05833, 0.124), (0.2901, -0.05336, 0.124), (0.2911, -0.05625, 0.126), (0.2939, -0.05494, 0.124), (0.2817, -0.04855, 0.124), (0.2784, -0.04615, 0.124), (0.2787, -0.04919, 0.126), (0.2582, -0.0156, 0.124), (0.2573, -0.01167, 0.124), (0.2555, -0.01416, 0.126), (-0.3169, -0.06084, -2.251e-15), (-0.3189, -0.06096, 0.002034), (-0.3169, -0.0588, 0.002034), (-0.2686, 0.03626, 0.002034), (-0.2656, 0.03599, -1.887e-15), (-0.2663, 0.033, 0.002034), (-0.2569, 0.009389, 0.002034), (-0.2543, 0.007677, -1.807e-15), (-0.2564, 0.005385, 0.002034), (-0.2611, -0.02357, 0.002034), (-0.2596, -0.01982, 0.002034), (-0.2582, -0.02255, -1.834e-15), (-0.2656, -0.03599, -1.887e-15), (-0.2686, -0.03626, 0.002034), (-0.2663, -0.033, 0.002034), (-0.2882, -0.05242, 0.002034), (-0.2891, -0.05536, -2.054e-15), (-0.2919, -0.05412, 0.002034), (-0.2596, 0.01982, 0.124), (-0.2582, 0.02255, 0.126), (-0.2611, 0.02357, 0.124), (-0.2543, 0.007677, 0.126), (-0.2569, 0.009389, 0.124), (-0.2564, 0.005385, 0.124), (-0.2686, -0.03626, 0.124), (-0.2656, -0.03599, 0.126), (-0.2663, -0.033, 0.124), (0.2165, -0.1378, 0.122), (0.2207, -0.1373, 0.122), (0.2247, -0.136, 0.122), (-0.1969, 0.1535, 0.122), (0.2165, 0.1378, 0.122), (0.2207, 0.1373, 0.122), (0.2247, 0.136, 0.122), (-0.1969, -0.1378, 0.1224), (-0.1969, -0.1378, 0.122), (-0.1969, -0.1535, 0.122), (-0.3071, -0.1535, 0.122), (-0.3071, 0.1535, 0.122), (-0.1969, 0.1378, 0.122), (-0.1969, 0.1378, 0.1224), (-0.1969, -0.1339, 0.003937), (0.315, -0.1359, 0.12), (0.317, -0.1339, 0.1241), (0.3129, -0.1359, 0.122), (0.315, -0.1359, 0.005971), (0.3129, -0.1359, 0.003937), (0.317, -0.1339, 0.001903), (-0.1969, 0.1339, 0.003937), (-0.315, 0.1554, 0.005971), (-0.3129, 0.1575, 0.005971), (-0.3129, 0.1554, 0.003937), (0.1969, -0.1339, 0.001903), (0.1969, -0.1339, 0.003937), (0.3129, -0.1575, 0.005971), (0.3129, -0.1554, 0.003937), (0.315, -0.1554, 0.005971), (0.3129, -0.1575, 0.12), (0.315, -0.1554, 0.12), (0.3129, -0.1554, 0.122), (-0.3129, -0.1359, 0.003937), (-0.315, -0.1359, 0.005971), (-0.3129, -0.1575, 0.005971), (-0.315, -0.1554, 0.005971), (-0.3129, -0.1554, 0.003937), (-0.3129, -0.1575, 0.12), (-0.3129, -0.1554, 0.122), (-0.315, -0.1554, 0.12), (-0.315, -0.1359, 0.12), (-0.3129, -0.1359, 0.122), (-0.3129, 0.1359, 0.122), (-0.315, 0.1359, 0.12), (-0.3071, 0.1359, 0.122), (-0.3129, 0.1554, 0.122), (-0.3129, 0.1575, 0.12), (-0.315, 0.1554, 0.12), (-0.315, 0.1359, 0.005971), (-0.3129, 0.1359, 0.003937), (0.315, 0.1554, 0.005971), (0.3129, 0.1554, 0.003937), (0.3129, 0.1575, 0.005971), (0.3129, 0.1359, 0.003937), (0.315, 0.1359, 0.005971), (0.315, 0.1359, 0.12), (0.3129, 0.1359, 0.122), (0.1969, 0.1339, 0.003937), (0.2249, -0.1359, 0.122), (0.2283, -0.1339, 0.1241), (-0.3071, -0.1359, 0.122), (0.315, 0.1554, 0.12), (0.3129, 0.1575, 0.12), (0.3129, 0.1554, 0.122), (0.2249, 0.1359, 0.122)], [], [(150, 186, 37, 1), (224, 260, 187, 149), (259, 111, 38, 185), (2, 39, 113, 75), (76, 112, 261, 223), (0, 3, 7, 6), (3, 4, 8, 7), (4, 5, 9, 8), (6, 7, 11, 10), (7, 8, 12, 11), (8, 9, 13, 12), (10, 11, 32, 28), (11, 12, 36, 32), (12, 13, 14, 36), (1, 15, 19, 18), (15, 16, 20, 19), (16, 17, 21, 20), (18, 19, 23, 22), (19, 20, 24, 23), (20, 21, 25, 24), (22, 23, 9, 5), (23, 24, 13, 9), (24, 25, 14, 13), (2, 26, 30, 29), (26, 27, 31, 30), (27, 28, 32, 31), (29, 30, 34, 33), (30, 31, 35, 34), (31, 32, 36, 35), (33, 34, 21, 17), (34, 35, 25, 21), (35, 36, 14, 25), (37, 40, 44, 43), (40, 41, 45, 44), (41, 42, 46, 45), (43, 44, 48, 47), (44, 45, 49, 48), (45, 46, 50, 49), (47, 48, 69, 65), (48, 49, 73, 69), (49, 50, 51, 73), (38, 52, 56, 55), (52, 53, 57, 56), (53, 54, 58, 57), (55, 56, 60, 59), (56, 57, 61, 60), (57, 58, 62, 61), (59, 60, 46, 42), (60, 61, 50, 46), (61, 62, 51, 50), (39, 63, 67, 66), (63, 64, 68, 67), (64, 65, 69, 68), (66, 67, 71, 70), (67, 68, 72, 71), (68, 69, 73, 72), (70, 71, 58, 54), (71, 72, 62, 58), (72, 73, 51, 62), (74, 77, 81, 80), (77, 78, 82, 81), (78, 79, 83, 82), (80, 81, 85, 84), (81, 82, 86, 85), (82, 83, 87, 86), (84, 85, 106, 102), (85, 86, 110, 106), (86, 87, 88, 110), (75, 89, 93, 92), (89, 90, 94, 93), (90, 91, 95, 94), (92, 93, 97, 96), (93, 94, 98, 97), (94, 95, 99, 98), (96, 97, 83, 79), (97, 98, 87, 83), (98, 99, 88, 87), (76, 100, 104, 103), (100, 101, 105, 104), (101, 102, 106, 105), (103, 104, 108, 107), (104, 105, 109, 108), (105, 106, 110, 109), (107, 108, 95, 91), (108, 109, 99, 95), (109, 110, 88, 99), (111, 114, 118, 117), (114, 115, 119, 118), (115, 116, 120, 119), (117, 118, 122, 121), (118, 119, 123, 122), (119, 120, 124, 123), (121, 122, 143, 139), (122, 123, 147, 143), (123, 124, 125, 147), (112, 126, 130, 129), (126, 127, 131, 130), (127, 128, 132, 131), (129, 130, 134, 133), (130, 131, 135, 134), (131, 132, 136, 135), (133, 134, 120, 116), (134, 135, 124, 120), (135, 136, 125, 124), (113, 137, 141, 140), (137, 138, 142, 141), (138, 139, 143, 142), (140, 141, 145, 144), (141, 142, 146, 145), (142, 143, 147, 146), (144, 145, 132, 128), (145, 146, 136, 132), (146, 147, 125, 136), (148, 151, 155, 154), (151, 152, 156, 155), (152, 153, 157, 156), (154, 155, 159, 158), (155, 156, 160, 159), (156, 157, 161, 160), (158, 159, 180, 176), (159, 160, 184, 180), (160, 161, 162, 184), (149, 163, 167, 166), (163, 164, 168, 167), (164, 165, 169, 168), (166, 167, 171, 170), (167, 168, 172, 171), (168, 169, 173, 172), (170, 171, 157, 153), (171, 172, 161, 157), (172, 173, 162, 161), (150, 174, 178, 177), (174, 175, 179, 178), (175, 176, 180, 179), (177, 178, 182, 181), (178, 179, 183, 182), (179, 180, 184, 183), (181, 182, 169, 165), (182, 183, 173, 169), (183, 184, 162, 173), (185, 188, 192, 191), (188, 189, 193, 192), (189, 190, 194, 193), (191, 192, 196, 195), (192, 193, 197, 196), (193, 194, 198, 197), (195, 196, 217, 213), (196, 197, 221, 217), (197, 198, 199, 221), (186, 200, 204, 203), (200, 201, 205, 204), (201, 202, 206, 205), (203, 204, 208, 207), (204, 205, 209, 208), (205, 206, 210, 209), (207, 208, 194, 190), (208, 209, 198, 194), (209, 210, 199, 198), (187, 211, 215, 214), (211, 212, 216, 215), (212, 213, 217, 216), (214, 215, 219, 218), (215, 216, 220, 219), (216, 217, 221, 220), (218, 219, 206, 202), (219, 220, 210, 206), (220, 221, 199, 210), (222, 225, 229, 228), (225, 226, 230, 229), (226, 227, 231, 230), (228, 229, 233, 232), (229, 230, 234, 233), (230, 231, 235, 234), (232, 233, 254, 250), (233, 234, 258, 254), (234, 235, 236, 258), (223, 237, 241, 240), (237, 238, 242, 241), (238, 239, 243, 242), (240, 241, 245, 244), (241, 242, 246, 245), (242, 243, 247, 246), (244, 245, 231, 227), (245, 246, 235, 231), (246, 247, 236, 235), (224, 248, 252, 251), (248, 249, 253, 252), (249, 250, 254, 253), (251, 252, 256, 255), (252, 253, 257, 256), (253, 254, 258, 257), (255, 256, 243, 239), (256, 257, 247, 243), (257, 258, 236, 247), (259, 262, 266, 265), (262, 263, 267, 266), (263, 264, 268, 267), (265, 266, 270, 269), (266, 267, 271, 270), (267, 268, 272, 271), (269, 270, 291, 287), (270, 271, 295, 291), (271, 272, 273, 295), (260, 274, 278, 277), (274, 275, 279, 278), (275, 276, 280, 279), (277, 278, 282, 281), (278, 279, 283, 282), (279, 280, 284, 283), (281, 282, 268, 264), (282, 283, 272, 268), (283, 284, 273, 272), (261, 285, 289, 288), (285, 286, 290, 289), (286, 287, 291, 290), (288, 289, 293, 292), (289, 290, 294, 293), (290, 291, 295, 294), (292, 293, 280, 276), (293, 294, 284, 280), (294, 295, 273, 284), (74, 0, 6, 77), (77, 6, 10, 78), (78, 10, 28, 79), (79, 28, 27, 96), (96, 27, 26, 92), (92, 26, 2, 75), (1, 37, 43, 15), (15, 43, 47, 16), (16, 47, 65, 17), (17, 65, 64, 33), (33, 64, 63, 29), (29, 63, 39, 2), (38, 111, 117, 52), (52, 117, 121, 53), (53, 121, 139, 54), (54, 139, 138, 70), (70, 138, 137, 66), (66, 137, 113, 39), (112, 76, 103, 126), (126, 103, 107, 127), (127, 107, 91, 128), (128, 91, 90, 144), (144, 90, 89, 140), (140, 89, 75, 113), (222, 74, 80, 225), (225, 80, 84, 226), (226, 84, 102, 227), (227, 102, 101, 244), (244, 101, 100, 240), (240, 100, 76, 223), (111, 259, 265, 114), (114, 265, 269, 115), (115, 269, 287, 116), (116, 287, 286, 133), (133, 286, 285, 129), (129, 285, 261, 112), (260, 224, 251, 274), (274, 251, 255, 275), (275, 255, 239, 276), (276, 239, 238, 292), (292, 238, 237, 288), (288, 237, 223, 261), (148, 222, 228, 151), (151, 228, 232, 152), (152, 232, 250, 153), (153, 250, 249, 170), (170, 249, 248, 166), (166, 248, 224, 149), (259, 185, 191, 262), (262, 191, 195, 263), (263, 195, 213, 264), (264, 213, 212, 281), (281, 212, 211, 277), (277, 211, 187, 260), (186, 150, 177, 200), (200, 177, 181, 201), (201, 181, 165, 202), (202, 165, 164, 218), (218, 164, 163, 214), (214, 163, 149, 187), (0, 148, 154, 3), (3, 154, 158, 4), (4, 158, 176, 5), (5, 176, 175, 22), (22, 175, 174, 18), (18, 174, 150, 1), (185, 38, 55, 188), (188, 55, 59, 189), (189, 59, 42, 190), (190, 42, 41, 207), (207, 41, 40, 203), (203, 40, 37, 186), (74, 222, 148, 0), (296, 298, 299, 297), (309, 308, 313, 319), (313, 308, 321, 320), (318, 317, 316, 301), (304, 305, 303, 300, 301, 316, 314, 302), (309, 310, 307, 312, 311, 306, 321, 308), (318, 301, 300, 324, 325), (309, 319, 322, 323, 310), (316, 317, 315, 314), (326, 327, 329, 328), (356, 524, 493, 582), (435, 563, 560, 481, 479, 477, 474, 363, 470, 452, 467, 465, 567, 461, 458, 455, 450, 411, 444), (425, 529, 487, 555, 345, 349, 430, 428, 431, 414), (350, 345, 555, 557), (436, 439, 558, 404, 400, 564, 434, 443), (605, 594, 547, 515), (499, 536, 537, 503), (469, 365, 384, 453), (399, 475, 478, 371), (511, 590, 595, 607), (576, 462, 566, 387), (381, 570, 573, 577, 386, 390, 580, 382, 364, 367, 394, 397, 370, 373, 391, 401, 403, 333, 352, 334, 353, 330, 331, 332, 336, 407, 377), (558, 559, 351, 405, 404), (572, 459, 460, 575), (444, 445, 416, 417, 442, 443, 434, 435), (600, 602, 508, 512, 606, 514, 518, 520, 494, 523, 525, 344, 341, 340, 339, 343, 346, 347, 348, 556, 486, 491, 497, 500, 502, 506), (366, 471, 362, 368), (599, 540, 587, 603), (569, 456, 457, 574), (409, 410, 416, 445, 413, 378, 406, 447), (357, 358, 424, 425, 414, 415, 359, 360), (526, 522, 355, 357, 360, 420, 421, 484, 337, 338), (532, 495, 490, 554), (338, 342, 527, 526), (389, 463, 466, 578), (369, 361, 473, 395), (335, 446, 447, 406, 408), (501, 539, 584, 504), (505, 586, 541, 601), (375, 482, 562, 392), (454, 571, 380, 448), (385, 568, 464, 388), (402, 393, 561, 565), (396, 472, 476, 398), (552, 489, 488, 528), (507, 545, 591, 510), (513, 546, 596, 516), (412, 449, 379, 376), (579, 468, 451, 383), (517, 598, 550, 521), (604, 589, 543, 509), (519, 549, 583, 492), (372, 480, 483, 374), (496, 531, 534, 498), (354, 355, 356), (361, 362, 363), (364, 365, 366), (367, 368, 369), (370, 371, 372), (373, 374, 375), (376, 377, 378), (379, 380, 381), (382, 383, 384), (385, 386, 387), (388, 389, 390), (391, 392, 393), (394, 395, 396), (397, 398, 399), (400, 401, 402), (403, 404, 405), (406, 407, 408), (411, 412, 413), (418, 419, 420), (421, 422, 423), (426, 427, 428), (431, 432, 433), (436, 437, 438), (439, 440, 441), (448, 449, 450), (451, 452, 453), (454, 455, 456), (457, 458, 459), (460, 461, 462), (463, 464, 465), (466, 467, 468), (469, 470, 471), (472, 473, 474), (475, 476, 477), (478, 479, 480), (481, 482, 483), (486, 487, 488), (489, 490, 491), (492, 493, 494), (495, 496, 497), (498, 499, 500), (501, 502, 503), (504, 505, 506), (507, 508, 509), (510, 511, 512), (513, 514, 515), (516, 517, 518), (519, 520, 521), (522, 523, 524), (525, 526, 527), (528, 529, 530), (531, 532, 533), (534, 535, 536), (537, 538, 539), (540, 541, 542), (543, 544, 545), (546, 547, 548), (549, 550, 551), (552, 553, 554), (555, 556, 557), (560, 561, 562), (563, 564, 565), (566, 567, 568), (569, 570, 571), (572, 573, 574), (575, 576, 577), (578, 579, 580), (581, 582, 583), (584, 585, 586), (587, 588, 589), (590, 591, 592), (593, 594, 595), (596, 597, 598), (599, 600, 601), (602, 603, 604), (605, 606, 607), (354, 358, 357, 355), (366, 368, 367, 364), (361, 369, 368, 362), (372, 374, 373, 370), (376, 379, 381, 377), (396, 398, 397, 394), (400, 404, 403, 401), (393, 402, 401, 391), (385, 388, 390, 386), (419, 422, 421, 420), (428, 430, 429, 426), (438, 440, 439, 436), (450, 455, 454, 448), (455, 458, 457, 456), (458, 461, 460, 459), (465, 467, 466, 463), (451, 468, 467, 452), (477, 479, 478, 475), (474, 477, 476, 472), (452, 470, 469, 453), (479, 481, 483, 480), (488, 489, 491, 486), (507, 510, 512, 508), (513, 516, 518, 514), (494, 520, 519, 492), (522, 526, 525, 523), (493, 524, 523, 494), (501, 504, 506, 502), (490, 495, 497, 491), (496, 498, 500, 497), (517, 521, 520, 518), (499, 503, 502, 500), (533, 535, 534, 531), (535, 538, 537, 536), (560, 563, 565, 561), (572, 575, 577, 573), (569, 574, 573, 570), (599, 603, 602, 600), (589, 604, 603, 587), (592, 593, 595, 590), (594, 605, 607, 595), (524, 356, 355, 522), (359, 418, 420, 360), (423, 485, 484, 421), (561, 393, 392, 562), (470, 363, 362, 471), (363, 474, 473, 361), (471, 366, 365, 469), (472, 396, 395, 473), (475, 399, 398, 476), (480, 372, 371, 478), (482, 375, 374, 483), (391, 373, 375, 392), (369, 395, 394, 367), (562, 482, 481, 560), (399, 371, 370, 397), (384, 365, 364, 382), (453, 384, 383, 451), (576, 387, 386, 577), (389, 578, 580, 390), (406, 378, 377, 407), (380, 571, 570, 381), (382, 580, 579, 383), (444, 411, 413, 445), (412, 376, 378, 413), (414, 431, 433, 415), (436, 443, 442, 437), (427, 432, 431, 428), (528, 488, 487, 529), (486, 556, 555, 487), (424, 530, 529, 425), (402, 565, 564, 400), (563, 435, 434, 564), (558, 439, 441, 559), (461, 567, 566, 462), (567, 465, 464, 568), (449, 412, 411, 450), (379, 449, 448, 380), (604, 509, 508, 602), (511, 607, 606, 512), (605, 515, 514, 606), (505, 601, 600, 506), (356, 582, 581, 354), (582, 493, 492, 583), (530, 553, 552, 528), (538, 585, 584, 539), (548, 597, 596, 546), (583, 549, 551, 581), (588, 544, 543, 589), (544, 592, 591, 545), (553, 533, 532, 554), (542, 588, 587, 540), (593, 548, 547, 594), (597, 551, 550, 598), (585, 542, 541, 586), (489, 552, 554, 490), (456, 569, 571, 454), (462, 576, 575, 460), (568, 385, 387, 566), (463, 389, 388, 464), (468, 579, 578, 466), (459, 572, 574, 457), (531, 496, 495, 532), (536, 499, 498, 534), (539, 501, 503, 537), (586, 505, 504, 584), (540, 599, 601, 541), (545, 507, 509, 543), (546, 513, 515, 547), (598, 517, 516, 596), (549, 519, 521, 550), (590, 511, 510, 591), (597, 548, 593, 592, 544, 588, 542, 585, 538, 535, 533, 553, 530, 424, 358, 354, 581, 551), (673, 665, 672, 654, 651, 653, 619, 611, 620, 612, 613, 614), (659, 670, 664, 663), (630, 657, 652, 656), (666, 634, 627, 636, 645, 641, 622, 629, 658, 632, 660, 662), (655, 671, 661, 631), (648, 649, 642, 644), (617, 618, 669, 650, 647, 640, 625, 667, 610, 609, 608, 616), (643, 635, 638, 646), (626, 623, 639, 637), (608, 615, 616), (612, 620, 621), (623, 624, 625), (626, 627, 628), (630, 631, 632), (635, 636, 637), (638, 639, 640), (643, 644, 645), (646, 647, 648), (654, 655, 656), (659, 660, 661), (670, 671, 672), (623, 626, 628, 624), (637, 639, 638, 635), (643, 646, 648, 644), (641, 645, 644, 642), (647, 650, 649, 648), (667, 625, 624, 668), (627, 634, 633, 628), (636, 627, 626, 637), (659, 663, 662, 660), (657, 630, 632, 658), (631, 661, 660, 632), (639, 623, 625, 640), (640, 647, 646, 638), (656, 652, 651, 654), (655, 631, 630, 656), (670, 659, 661, 671), (654, 672, 671, 655), (672, 665, 664, 670)])
me_shape_8_indexedfaceset_005.polygons.foreach_set('use_smooth', [1, 1, 1, 1, 1, 1, 1, 1, 1, 1, 1, 1, 1, 1, 1, 1, 1, 1, 1, 1, 1, 1, 1, 1, 1, 1, 1, 1, 1, 1, 1, 1, 1, 1, 1, 1, 1, 1, 1, 1, 1, 1, 1, 1, 1, 1, 1, 1, 1, 1, 1, 1, 1, 1, 1, 1, 1, 1, 1, 1, 1, 1, 1, 1, 1, 1, 1, 1, 1, 1, 1, 1, 1, 1, 1, 1, 1, 1, 1, 1, 1, 1, 1, 1, 1, 1, 1, 1, 1, 1, 1, 1, 1, 1, 1, 1, 1, 1, 1, 1, 1, 1, 1, 1, 1, 1, 1, 1, 1, 1, 1, 1, 1, 1, 1, 1, 1, 1, 1, 1, 1, 1, 1, 1, 1, 1, 1, 1, 1, 1, 1, 1, 1, 1, 1, 1, 1, 1, 1, 1, 1, 1, 1, 1, 1, 1, 1, 1, 1, 1, 1, 1, 1, 1, 1, 1, 1, 1, 1, 1, 1, 1, 1, 1, 1, 1, 1, 1, 1, 1, 1, 1, 1, 1, 1, 1, 1, 1, 1, 1, 1, 1, 1, 1, 1, 1, 1, 1, 1, 1, 1, 1, 1, 1, 1, 1, 1, 1, 1, 1, 1, 1, 1, 1, 1, 1, 1, 1, 1, 1, 1, 1, 1, 1, 1, 1, 1, 1, 1, 1, 1, 1, 1, 1, 1, 1, 1, 1, 1, 1, 1, 1, 1, 1, 1, 1, 1, 1, 1, 1, 1, 1, 1, 1, 1, 1, 1, 1, 1, 1, 1, 1, 1, 1, 1, 1, 1, 1, 1, 1, 1, 1, 1, 1, 1, 1, 1, 1, 1, 1, 1, 1, 1, 1, 1, 1, 1, 1, 1, 1, 1, 1, 1, 1, 1, 1, 1, 1, 1, 1, 1, 1, 1, 1, 1, 0, 0, 0, 0, 0, 0, 0, 0, 0, 0, 0, 0, 0, 0, 1, 1, 1, 1, 1, 1, 0, 0, 1, 0, 0, 1, 1, 1, 0, 0, 0, 1, 0, 1, 1, 0, 1, 1, 1, 1, 1, 0, 1, 0, 1, 1, 0, 1, 1, 1, 1, 1, 1, 0, 0, 0, 0, 0, 0, 0, 0, 0, 0, 0, 0, 0, 0, 0, 0, 0, 0, 0, 0, 0, 0, 0, 0, 0, 0, 0, 0, 0, 0, 0, 0, 0, 0, 0, 0, 0, 0, 0, 0, 0, 0, 0, 0, 0, 0, 0, 0, 0, 0, 0, 0, 0, 0, 0, 0, 0, 0, 0, 0, 0, 0, 0, 0, 0, 0, 0, 0, 0, 0, 0, 0, 0, 0, 0, 0, 0, 0, 1, 0, 0, 0, 0, 0, 0, 0, 0, 0, 0, 0, 0, 0, 0, 0, 0, 0, 0, 0, 0, 0, 0, 0, 0, 0, 0, 0, 0, 0, 0, 0, 0, 0, 0, 0, 1, 0, 1, 0, 0, 0, 1, 0, 0, 1, 1, 1, 1, 1, 0, 0, 0, 0, 0, 1, 0, 0, 0, 0, 0, 0, 0, 0, 0, 0, 0, 0, 0, 0, 0, 0, 0, 0, 0, 1, 0, 0, 0, 0, 0, 1, 0, 0, 0, 0, 0, 0, 0, 0, 0, 0, 0, 0, 1, 1, 1, 1, 1, 1, 1, 1, 1, 1, 1, 1, 1, 1, 1, 1, 0, 0, 0, 0, 0, 0, 0, 0, 0, 0, 0, 0, 0, 0, 0, 0, 0, 0, 0, 0, 0, 0, 0, 0, 0, 0, 0, 0, 0, 0, 0, 0, 0, 0, 0, 0, 0, 0, 0, 0])
me_shape_8_indexedfaceset_005.polygons.foreach_set('material_index', [0, 0, 0, 0, 0, 0, 0, 0, 0, 0, 0, 0, 0, 0, 0, 0, 0, 0, 0, 0, 0, 0, 0, 0, 0, 0, 0, 0, 0, 0, 0, 0, 0, 0, 0, 0, 0, 0, 0, 0, 0, 0, 0, 0, 0, 0, 0, 0, 0, 0, 0, 0, 0, 0, 0, 0, 0, 0, 0, 0, 0, 0, 0, 0, 0, 0, 0, 0, 0, 0, 0, 0, 0, 0, 0, 0, 0, 0, 0, 0, 0, 0, 0, 0, 0, 0, 0, 0, 0, 0, 0, 0, 0, 0, 0, 0, 0, 0, 0, 0, 0, 0, 0, 0, 0, 0, 0, 0, 0, 0, 0, 0, 0, 0, 0, 0, 0, 0, 0, 0, 0, 0, 0, 0, 0, 0, 0, 0, 0, 0, 0, 0, 0, 0, 0, 0, 0, 0, 0, 0, 0, 0, 0, 0, 0, 0, 0, 0, 0, 0, 0, 0, 0, 0, 0, 0, 0, 0, 0, 0, 0, 0, 0, 0, 0, 0, 0, 0, 0, 0, 0, 0, 0, 0, 0, 0, 0, 0, 0, 0, 0, 0, 0, 0, 0, 0, 0, 0, 0, 0, 0, 0, 0, 0, 0, 0, 0, 0, 0, 0, 0, 0, 0, 0, 0, 0, 0, 0, 0, 0, 0, 0, 0, 0, 0, 0, 0, 0, 0, 0, 0, 0, 0, 0, 0, 0, 0, 0, 0, 0, 0, 0, 0, 0, 0, 0, 0, 0, 0, 0, 0, 0, 0, 0, 0, 0, 0, 0, 0, 0, 0, 0, 0, 0, 0, 0, 0, 0, 0, 0, 0, 0, 0, 0, 0, 0, 0, 0, 0, 0, 0, 0, 0, 0, 0, 0, 0, 0, 0, 0, 0, 0, 0, 0, 0, 0, 0, 0, 0, 0, 0, 0, 0, 0, 1, 2, 2, 2, 2, 2, 2, 2, 2, 3, 4, 4, 4, 4, 4, 4, 4, 4, 4, 4, 4, 4, 4, 4, 4, 4, 4, 4, 4, 4, 4, 4, 4, 4, 4, 4, 4, 4, 4, 4, 4, 4, 4, 4, 4, 4, 4, 4, 4, 4, 4, 4, 4, 4, 4, 4, 4, 4, 4, 4, 4, 4, 4, 4, 4, 4, 4, 4, 4, 4, 4, 4, 4, 4, 4, 4, 4, 4, 4, 4, 4, 4, 4, 4, 4, 4, 4, 4, 4, 4, 4, 4, 4, 4, 4, 4, 4, 4, 4, 4, 4, 4, 4, 4, 4, 4, 4, 4, 4, 4, 4, 4, 4, 4, 4, 4, 4, 4, 4, 4, 4, 4, 4, 4, 4, 4, 4, 4, 4, 4, 4, 4, 4, 4, 4, 4, 4, 4, 4, 4, 4, 4, 4, 4, 4, 4, 4, 4, 4, 4, 4, 4, 4, 4, 4, 4, 4, 4, 4, 4, 4, 4, 4, 4, 4, 4, 4, 4, 4, 4, 4, 4, 4, 4, 4, 4, 4, 4, 4, 4, 4, 4, 4, 4, 4, 4, 4, 4, 4, 4, 4, 4, 4, 4, 4, 4, 4, 4, 4, 4, 4, 4, 4, 4, 4, 4, 4, 4, 4, 4, 4, 4, 4, 4, 4, 4, 4, 4, 4, 4, 4, 4, 4, 4, 4, 4, 4, 4, 4, 4, 4, 4, 4, 4, 4, 4, 4, 4, 4, 4, 4, 4, 4, 1, 1, 1, 1, 1, 1, 1, 1, 1, 1, 1, 1, 1, 1, 1, 1, 1, 1, 1, 1, 1, 1, 1, 1, 1, 1, 1, 1, 1, 1, 1, 1, 1, 1, 1, 1, 1, 1, 1])
_uv = me_shape_8_indexedfaceset_005.uv_layers.new(name='UVMap')
_uv.uv.foreach_set('vector', [0.3981, 0.7612, 0.6019, 0.7612, 0.6019, 0.9888, 0.3981, 0.9888, 0.3981, 0.5192, 0.6019, 0.5192, 0.6019, 0.7308, 0.3981, 0.7308, 0.6362, 0.5192, 0.8638, 0.5192, 0.8638, 0.7308, 0.6362, 0.7308, 0.3981, 0.01917, 0.6019, 0.01917, 0.6019, 0.2308, 0.3981, 0.2308, 0.3981, 0.2612, 0.6019, 0.2612, 0.6019, 0.4888, 0.3981, 0.4888, 0.1362, 0.7308, 0.1362, 0.7358, 0.1332, 0.736, 0.1333, 0.7308, 0.1362, 0.7358, 0.1362, 0.7404, 0.1332, 0.7404, 0.1332, 0.736, 0.1362, 0.7404, 0.1362, 0.75, 0.1333, 0.75, 0.1332, 0.7404, 0.1333, 0.7308, 0.1332, 0.736, 0.1306, 0.7359, 0.1306, 0.7308, 0.1332, 0.736, 0.1332, 0.7404, 0.1308, 0.74, 0.1306, 0.7359, 0.1332, 0.7404, 0.1333, 0.75, 0.1311, 0.75, 0.1308, 0.74, 0.1306, 0.7308, 0.1306, 0.7359, 0.125, 0.7358, 0.125, 0.7308, 0.1306, 0.7359, 0.1308, 0.74, 0.125, 0.7396, 0.125, 0.7358, 0.1308, 0.74, 0.1311, 0.75, 0.1297, 0.75, 0.125, 0.7396, 0.3981, 0.9888, 0.3981, 0.9917, 0.3919, 0.9918, 0.3921, 0.9888, 0.3981, 0.9917, 0.3981, 0.9944, 0.392, 0.9944, 0.3919, 0.9918, 0.3981, 0.9944, 0.3981, 1.0, 0.3921, 1.0, 0.392, 0.9944, 0.3921, 0.9888, 0.3919, 0.9918, 0.3865, 0.9918, 0.3865, 0.9888, 0.3919, 0.9918, 0.392, 0.9944, 0.3871, 0.9942, 0.3865, 0.9918, 0.392, 0.9944, 0.3921, 1.0, 0.3876, 1.0, 0.3871, 0.9942, 0.3865, 0.9888, 0.3865, 0.9918, 0.375, 0.9917, 0.375, 0.9888, 0.3865, 0.9918, 0.3871, 0.9942, 0.375, 0.9939, 0.375, 0.9917, 0.3871, 0.9942, 0.3876, 1.0, 0.3848, 1.0, 0.375, 0.9939, 0.3981, 0.01917, 0.3921, 0.01917, 0.3919, 0.01406, 0.3981, 0.01421, 0.3921, 0.01917, 0.3865, 0.01917, 0.3865, 0.01414, 0.3919, 0.01406, 0.3865, 0.01917, 0.375, 0.01917, 0.375, 0.01424, 0.3865, 0.01414, 0.3981, 0.01421, 0.3919, 0.01406, 0.392, 0.009551, 0.3981, 0.009586, 0.3919, 0.01406, 0.3865, 0.01414, 0.3871, 0.01004, 0.392, 0.009551, 0.3865, 0.01414, 0.375, 0.01424, 0.375, 0.01044, 0.3871, 0.01004, 0.3981, 0.009586, 0.392, 0.009551, 0.3921, 0.0, 0.3981, 0.0, 0.392, 0.009551, 0.3871, 0.01004, 0.3876, 0.0, 0.3921, 0.0, 0.3871, 0.01004, 0.375, 0.01044, 0.375, 0.008104, 0.3876, 0.0, 0.6019, 0.9888, 0.6079, 0.9888, 0.6081, 0.9918, 0.6019, 0.9917, 0.6079, 0.9888, 0.6135, 0.9888, 0.6135, 0.9918, 0.6081, 0.9918, 0.6135, 0.9888, 0.625, 0.9888, 0.625, 0.9917, 0.6135, 0.9918, 0.6019, 0.9917, 0.6081, 0.9918, 0.608, 0.9944, 0.6019, 0.9944, 0.6081, 0.9918, 0.6135, 0.9918, 0.6129, 0.9942, 0.608, 0.9944, 0.6135, 0.9918, 0.625, 0.9917, 0.625, 0.9939, 0.6129, 0.9942, 0.6019, 0.9944, 0.608, 0.9944, 0.6079, 1.0, 0.6019, 1.0, 0.608, 0.9944, 0.6129, 0.9942, 0.6124, 1.0, 0.6079, 1.0, 0.6129, 0.9942, 0.625, 0.9939, 0.625, 0.9953, 0.6124, 1.0, 0.8638, 0.7308, 0.8667, 0.7308, 0.8668, 0.7359, 0.8638, 0.7358, 0.8667, 0.7308, 0.8694, 0.7308, 0.8694, 0.7359, 0.8668, 0.7359, 0.8694, 0.7308, 0.875, 0.7308, 0.875, 0.7358, 0.8694, 0.7359, 0.8638, 0.7358, 0.8668, 0.7359, 0.8668, 0.7404, 0.8638, 0.7404, 0.8668, 0.7359, 0.8694, 0.7359, 0.8692, 0.74, 0.8668, 0.7404, 0.8694, 0.7359, 0.875, 0.7358, 0.875, 0.7396, 0.8692, 0.74, 0.8638, 0.7404, 0.8668, 0.7404, 0.8667, 0.75, 0.8638, 0.75, 0.8668, 0.7404, 0.8692, 0.74, 0.8689, 0.75, 0.8667, 0.75, 0.8692, 0.74, 0.875, 0.7396, 0.875, 0.7419, 0.8689, 0.75, 0.6019, 0.01917, 0.6019, 0.01421, 0.6081, 0.01402, 0.6079, 0.01917, 0.6019, 0.01421, 0.6019, 0.009586, 0.608, 0.009556, 0.6081, 0.01402, 0.6019, 0.009586, 0.6019, 0.0, 0.6079, 0.0, 0.608, 0.009556, 0.6079, 0.01917, 0.6081, 0.01402, 0.6135, 0.01411, 0.6135, 0.01917, 0.6081, 0.01402, 0.608, 0.009556, 0.6129, 0.01004, 0.6135, 0.01411, 0.608, 0.009556, 0.6079, 0.0, 0.6124, 0.0, 0.6129, 0.01004, 0.6135, 0.01917, 0.6135, 0.01411, 0.625, 0.01424, 0.625, 0.01917, 0.6135, 0.01411, 0.6129, 0.01004, 0.625, 0.01044, 0.625, 0.01424, 0.6129, 0.01004, 0.6124, 0.0, 0.6152, 0.0, 0.625, 0.01044, 0.1362, 0.5192, 0.1333, 0.5192, 0.1332, 0.5141, 0.1362, 0.5142, 0.1333, 0.5192, 0.1306, 0.5192, 0.1306, 0.5141, 0.1332, 0.5141, 0.1306, 0.5192, 0.125, 0.5192, 0.125, 0.5142, 0.1306, 0.5141, 0.1362, 0.5142, 0.1332, 0.5141, 0.1332, 0.5096, 0.1362, 0.5096, 0.1332, 0.5141, 0.1306, 0.5141, 0.1308, 0.51, 0.1332, 0.5096, 0.1306, 0.5141, 0.125, 0.5142, 0.125, 0.5104, 0.1308, 0.51, 0.1362, 0.5096, 0.1332, 0.5096, 0.1333, 0.5, 0.1362, 0.5, 0.1332, 0.5096, 0.1308, 0.51, 0.1311, 0.5, 0.1333, 0.5, 0.1308, 0.51, 0.125, 0.5104, 0.125, 0.5081, 0.1311, 0.5, 0.3981, 0.2308, 0.3981, 0.2358, 0.3919, 0.236, 0.3921, 0.2308, 0.3981, 0.2358, 0.3981, 0.2404, 0.392, 0.2404, 0.3919, 0.236, 0.3981, 0.2404, 0.3981, 0.25, 0.3921, 0.25, 0.392, 0.2404, 0.3921, 0.2308, 0.3919, 0.236, 0.3865, 0.2359, 0.3865, 0.2308, 0.3919, 0.236, 0.392, 0.2404, 0.3871, 0.24, 0.3865, 0.2359, 0.392, 0.2404, 0.3921, 0.25, 0.3876, 0.25, 0.3871, 0.24, 0.3865, 0.2308, 0.3865, 0.2359, 0.375, 0.2358, 0.375, 0.2308, 0.3865, 0.2359, 0.3871, 0.24, 0.375, 0.2396, 0.375, 0.2358, 0.3871, 0.24, 0.3876, 0.25, 0.3848, 0.25, 0.375, 0.2396, 0.3981, 0.2612, 0.3921, 0.2612, 0.3919, 0.2582, 0.3981, 0.2583, 0.3921, 0.2612, 0.3865, 0.2612, 0.3865, 0.2582, 0.3919, 0.2582, 0.3865, 0.2612, 0.375, 0.2612, 0.375, 0.2583, 0.3865, 0.2582, 0.3981, 0.2583, 0.3919, 0.2582, 0.392, 0.2556, 0.3981, 0.2556, 0.3919, 0.2582, 0.3865, 0.2582, 0.3871, 0.2558, 0.392, 0.2556, 0.3865, 0.2582, 0.375, 0.2583, 0.375, 0.2561, 0.3871, 0.2558, 0.3981, 0.2556, 0.392, 0.2556, 0.3921, 0.25, 0.3981, 0.25, 0.392, 0.2556, 0.3871, 0.2558, 0.3876, 0.25, 0.3921, 0.25, 0.3871, 0.2558, 0.375, 0.2561, 0.375, 0.2547, 0.3876, 0.25, 0.8638, 0.5192, 0.8638, 0.5142, 0.8668, 0.514, 0.8667, 0.5192, 0.8638, 0.5142, 0.8638, 0.5096, 0.8668, 0.5096, 0.8668, 0.514, 0.8638, 0.5096, 0.8638, 0.5, 0.8667, 0.5, 0.8668, 0.5096, 0.8667, 0.5192, 0.8668, 0.514, 0.8694, 0.5141, 0.8694, 0.5192, 0.8668, 0.514, 0.8668, 0.5096, 0.8692, 0.51, 0.8694, 0.5141, 0.8668, 0.5096, 0.8667, 0.5, 0.8689, 0.5, 0.8692, 0.51, 0.8694, 0.5192, 0.8694, 0.5141, 0.875, 0.5142, 0.875, 0.5192, 0.8694, 0.5141, 0.8692, 0.51, 0.875, 0.5104, 0.875, 0.5142, 0.8692, 0.51, 0.8689, 0.5, 0.8703, 0.5, 0.875, 0.5104, 0.6019, 0.2612, 0.6019, 0.2583, 0.6081, 0.2582, 0.6079, 0.2612, 0.6019, 0.2583, 0.6019, 0.2556, 0.608, 0.2556, 0.6081, 0.2582, 0.6019, 0.2556, 0.6019, 0.25, 0.6079, 0.25, 0.608, 0.2556, 0.6079, 0.2612, 0.6081, 0.2582, 0.6135, 0.2582, 0.6135, 0.2612, 0.6081, 0.2582, 0.608, 0.2556, 0.6129, 0.2558, 0.6135, 0.2582, 0.608, 0.2556, 0.6079, 0.25, 0.6124, 0.25, 0.6129, 0.2558, 0.6135, 0.2612, 0.6135, 0.2582, 0.625, 0.2583, 0.625, 0.2612, 0.6135, 0.2582, 0.6129, 0.2558, 0.625, 0.2561, 0.625, 0.2583, 0.6129, 0.2558, 0.6124, 0.25, 0.6152, 0.25, 0.625, 0.2561, 0.6019, 0.2308, 0.6079, 0.2308, 0.6081, 0.2359, 0.6019, 0.2358, 0.6079, 0.2308, 0.6135, 0.2308, 0.6135, 0.2359, 0.6081, 0.2359, 0.6135, 0.2308, 0.625, 0.2308, 0.625, 0.2358, 0.6135, 0.2359, 0.6019, 0.2358, 0.6081, 0.2359, 0.608, 0.2404, 0.6019, 0.2404, 0.6081, 0.2359, 0.6135, 0.2359, 0.6129, 0.24, 0.608, 0.2404, 0.6135, 0.2359, 0.625, 0.2358, 0.625, 0.2396, 0.6129, 0.24, 0.6019, 0.2404, 0.608, 0.2404, 0.6079, 0.25, 0.6019, 0.25, 0.608, 0.2404, 0.6129, 0.24, 0.6124, 0.25, 0.6079, 0.25, 0.6129, 0.24, 0.625, 0.2396, 0.625, 0.2419, 0.6124, 0.25, 0.3638, 0.7308, 0.3667, 0.7308, 0.3668, 0.7359, 0.3638, 0.7358, 0.3667, 0.7308, 0.3694, 0.7308, 0.3694, 0.7359, 0.3668, 0.7359, 0.3694, 0.7308, 0.375, 0.7308, 0.375, 0.7358, 0.3694, 0.7359, 0.3638, 0.7358, 0.3668, 0.7359, 0.3668, 0.7404, 0.3638, 0.7404, 0.3668, 0.7359, 0.3694, 0.7359, 0.3692, 0.74, 0.3668, 0.7404, 0.3694, 0.7359, 0.375, 0.7358, 0.375, 0.7396, 0.3692, 0.74, 0.3638, 0.7404, 0.3668, 0.7404, 0.3667, 0.75, 0.3638, 0.75, 0.3668, 0.7404, 0.3692, 0.74, 0.3689, 0.75, 0.3667, 0.75, 0.3692, 0.74, 0.375, 0.7396, 0.3783, 0.7489, 0.3689, 0.75, 0.3981, 0.7308, 0.3981, 0.7358, 0.3919, 0.736, 0.3921, 0.7308, 0.3981, 0.7358, 0.3981, 0.7404, 0.392, 0.7404, 0.3919, 0.736, 0.3981, 0.7404, 0.3981, 0.75, 0.3921, 0.75, 0.392, 0.7404, 0.3921, 0.7308, 0.3919, 0.736, 0.3865, 0.7359, 0.3865, 0.7308, 0.3919, 0.736, 0.392, 0.7404, 0.3871, 0.74, 0.3865, 0.7359, 0.392, 0.7404, 0.3921, 0.75, 0.3876, 0.75, 0.3871, 0.74, 0.3865, 0.7308, 0.3865, 0.7359, 0.375, 0.7358, 0.375, 0.7308, 0.3865, 0.7359, 0.3871, 0.74, 0.375, 0.7396, 0.375, 0.7358, 0.3871, 0.74, 0.3876, 0.75, 0.3783, 0.7489, 0.375, 0.7396, 0.3981, 0.7612, 0.3921, 0.7612, 0.3919, 0.7582, 0.3981, 0.7583, 0.3921, 0.7612, 0.3865, 0.7612, 0.3865, 0.7582, 0.3919, 0.7582, 0.3865, 0.7612, 0.375, 0.7612, 0.375, 0.7583, 0.3865, 0.7582, 0.3981, 0.7583, 0.3919, 0.7582, 0.392, 0.7556, 0.3981, 0.7556, 0.3919, 0.7582, 0.3865, 0.7582, 0.3871, 0.7558, 0.392, 0.7556, 0.3865, 0.7582, 0.375, 0.7583, 0.375, 0.7561, 0.3871, 0.7558, 0.3981, 0.7556, 0.392, 0.7556, 0.3921, 0.75, 0.3981, 0.75, 0.392, 0.7556, 0.3871, 0.7558, 0.3876, 0.75, 0.3921, 0.75, 0.3871, 0.7558, 0.375, 0.7561, 0.3783, 0.7489, 0.3876, 0.75, 0.6362, 0.7308, 0.6362, 0.7358, 0.6332, 0.736, 0.6333, 0.7308, 0.6362, 0.7358, 0.6362, 0.7404, 0.6332, 0.7404, 0.6332, 0.736, 0.6362, 0.7404, 0.6362, 0.75, 0.6333, 0.75, 0.6332, 0.7404, 0.6333, 0.7308, 0.6332, 0.736, 0.6306, 0.7359, 0.6306, 0.7308, 0.6332, 0.736, 0.6332, 0.7404, 0.6308, 0.74, 0.6306, 0.7359, 0.6332, 0.7404, 0.6333, 0.75, 0.6311, 0.75, 0.6308, 0.74, 0.6306, 0.7308, 0.6306, 0.7359, 0.625, 0.7358, 0.625, 0.7308, 0.6306, 0.7359, 0.6308, 0.74, 0.625, 0.7396, 0.625, 0.7358, 0.6308, 0.74, 0.6311, 0.75, 0.6233, 0.7473, 0.625, 0.7396, 0.6019, 0.7612, 0.6019, 0.7583, 0.6081, 0.7582, 0.6079, 0.7612, 0.6019, 0.7583, 0.6019, 0.7556, 0.608, 0.7556, 0.6081, 0.7582, 0.6019, 0.7556, 0.6019, 0.75, 0.6079, 0.75, 0.608, 0.7556, 0.6079, 0.7612, 0.6081, 0.7582, 0.6135, 0.7582, 0.6135, 0.7612, 0.6081, 0.7582, 0.608, 0.7556, 0.6129, 0.7558, 0.6135, 0.7582, 0.608, 0.7556, 0.6079, 0.75, 0.6124, 0.75, 0.6129, 0.7558, 0.6135, 0.7612, 0.6135, 0.7582, 0.625, 0.7583, 0.625, 0.7612, 0.6135, 0.7582, 0.6129, 0.7558, 0.625, 0.7561, 0.625, 0.7583, 0.6129, 0.7558, 0.6124, 0.75, 0.6233, 0.7473, 0.625, 0.7561, 0.6019, 0.7308, 0.6079, 0.7308, 0.6081, 0.7359, 0.6019, 0.7358, 0.6079, 0.7308, 0.6135, 0.7308, 0.6135, 0.7359, 0.6081, 0.7359, 0.6135, 0.7308, 0.625, 0.7308, 0.625, 0.7358, 0.6135, 0.7359, 0.6019, 0.7358, 0.6081, 0.7359, 0.608, 0.7404, 0.6019, 0.7404, 0.6081, 0.7359, 0.6135, 0.7359, 0.6129, 0.74, 0.608, 0.7404, 0.6135, 0.7359, 0.625, 0.7358, 0.625, 0.7396, 0.6129, 0.74, 0.6019, 0.7404, 0.608, 0.7404, 0.6079, 0.75, 0.6019, 0.75, 0.608, 0.7404, 0.6129, 0.74, 0.6124, 0.75, 0.6079, 0.75, 0.6129, 0.74, 0.625, 0.7396, 0.6233, 0.7473, 0.6124, 0.75, 0.3638, 0.5192, 0.3638, 0.5142, 0.3668, 0.514, 0.3667, 0.5192, 0.3638, 0.5142, 0.3638, 0.5096, 0.3668, 0.5096, 0.3668, 0.514, 0.3638, 0.5096, 0.3638, 0.5, 0.3667, 0.5, 0.3668, 0.5096, 0.3667, 0.5192, 0.3668, 0.514, 0.3694, 0.5141, 0.3694, 0.5192, 0.3668, 0.514, 0.3668, 0.5096, 0.3692, 0.51, 0.3694, 0.5141, 0.3668, 0.5096, 0.3667, 0.5, 0.3689, 0.5, 0.3692, 0.51, 0.3694, 0.5192, 0.3694, 0.5141, 0.375, 0.5142, 0.375, 0.5192, 0.3694, 0.5141, 0.3692, 0.51, 0.375, 0.5104, 0.375, 0.5142, 0.3692, 0.51, 0.3689, 0.5, 0.3767, 0.5027, 0.375, 0.5104, 0.3981, 0.4888, 0.3981, 0.4917, 0.3919, 0.4918, 0.3921, 0.4888, 0.3981, 0.4917, 0.3981, 0.4944, 0.392, 0.4944, 0.3919, 0.4918, 0.3981, 0.4944, 0.3981, 0.5, 0.3921, 0.5, 0.392, 0.4944, 0.3921, 0.4888, 0.3919, 0.4918, 0.3865, 0.4918, 0.3865, 0.4888, 0.3919, 0.4918, 0.392, 0.4944, 0.3871, 0.4942, 0.3865, 0.4918, 0.392, 0.4944, 0.3921, 0.5, 0.3876, 0.5, 0.3871, 0.4942, 0.3865, 0.4888, 0.3865, 0.4918, 0.375, 0.4917, 0.375, 0.4888, 0.3865, 0.4918, 0.3871, 0.4942, 0.375, 0.4939, 0.375, 0.4917, 0.3871, 0.4942, 0.3876, 0.5, 0.3767, 0.5027, 0.375, 0.4939, 0.3981, 0.5192, 0.3921, 0.5192, 0.3919, 0.5141, 0.3981, 0.5142, 0.3921, 0.5192, 0.3865, 0.5192, 0.3865, 0.5141, 0.3919, 0.5141, 0.3865, 0.5192, 0.375, 0.5192, 0.375, 0.5142, 0.3865, 0.5141, 0.3981, 0.5142, 0.3919, 0.5141, 0.392, 0.5096, 0.3981, 0.5096, 0.3919, 0.5141, 0.3865, 0.5141, 0.3871, 0.51, 0.392, 0.5096, 0.3865, 0.5141, 0.375, 0.5142, 0.375, 0.5104, 0.3871, 0.51, 0.3981, 0.5096, 0.392, 0.5096, 0.3921, 0.5, 0.3981, 0.5, 0.392, 0.5096, 0.3871, 0.51, 0.3876, 0.5, 0.3921, 0.5, 0.3871, 0.51, 0.375, 0.5104, 0.3767, 0.5027, 0.3876, 0.5, 0.6362, 0.5192, 0.6333, 0.5192, 0.6332, 0.5141, 0.6362, 0.5142, 0.6333, 0.5192, 0.6306, 0.5192, 0.6306, 0.5141, 0.6332, 0.5141, 0.6306, 0.5192, 0.625, 0.5192, 0.625, 0.5142, 0.6306, 0.5141, 0.6362, 0.5142, 0.6332, 0.5141, 0.6332, 0.5096, 0.6362, 0.5096, 0.6332, 0.5141, 0.6306, 0.5141, 0.6308, 0.51, 0.6332, 0.5096, 0.6306, 0.5141, 0.625, 0.5142, 0.625, 0.5104, 0.6308, 0.51, 0.6362, 0.5096, 0.6332, 0.5096, 0.6333, 0.5, 0.6362, 0.5, 0.6332, 0.5096, 0.6308, 0.51, 0.6311, 0.5, 0.6333, 0.5, 0.6308, 0.51, 0.625, 0.5104, 0.6217, 0.5011, 0.6311, 0.5, 0.6019, 0.5192, 0.6019, 0.5142, 0.6081, 0.514, 0.6079, 0.5192, 0.6019, 0.5142, 0.6019, 0.5096, 0.608, 0.5096, 0.6081, 0.514, 0.6019, 0.5096, 0.6019, 0.5, 0.6079, 0.5, 0.608, 0.5096, 0.6079, 0.5192, 0.6081, 0.514, 0.6135, 0.5141, 0.6135, 0.5192, 0.6081, 0.514, 0.608, 0.5096, 0.6129, 0.51, 0.6135, 0.5141, 0.608, 0.5096, 0.6079, 0.5, 0.6124, 0.5, 0.6129, 0.51, 0.6135, 0.5192, 0.6135, 0.5141, 0.625, 0.5142, 0.625, 0.5192, 0.6135, 0.5141, 0.6129, 0.51, 0.625, 0.5104, 0.625, 0.5142, 0.6129, 0.51, 0.6124, 0.5, 0.6217, 0.5011, 0.625, 0.5104, 0.6019, 0.4888, 0.6079, 0.4888, 0.6081, 0.4918, 0.6019, 0.4917, 0.6079, 0.4888, 0.6135, 0.4888, 0.6135, 0.4918, 0.6081, 0.4918, 0.6135, 0.4888, 0.625, 0.4888, 0.625, 0.4917, 0.6135, 0.4918, 0.6019, 0.4917, 0.6081, 0.4918, 0.608, 0.4944, 0.6019, 0.4944, 0.6081, 0.4918, 0.6135, 0.4918, 0.6129, 0.4942, 0.608, 0.4944, 0.6135, 0.4918, 0.625, 0.4917, 0.625, 0.4939, 0.6129, 0.4942, 0.6019, 0.4944, 0.608, 0.4944, 0.6079, 0.5, 0.6019, 0.5, 0.608, 0.4944, 0.6129, 0.4942, 0.6124, 0.5, 0.6079, 0.5, 0.6129, 0.4942, 0.625, 0.4939, 0.6217, 0.5011, 0.6124, 0.5, 0.1362, 0.5192, 0.1362, 0.7308, 0.1333, 0.7308, 0.1333, 0.5192, 0.1333, 0.5192, 0.1333, 0.7308, 0.1306, 0.7308, 0.1306, 0.5192, 0.1306, 0.5192, 0.1306, 0.7308, 0.125, 0.7308, 0.125, 0.5192, 0.375, 0.2308, 0.375, 0.01917, 0.3865, 0.01917, 0.3865, 0.2308, 0.3865, 0.2308, 0.3865, 0.01917, 0.3921, 0.01917, 0.3921, 0.2308, 0.3921, 0.2308, 0.3921, 0.01917, 0.3981, 0.01917, 0.3981, 0.2308, 0.3981, 0.9888, 0.6019, 0.9888, 0.6019, 0.9917, 0.3981, 0.9917, 0.3981, 0.9917, 0.6019, 0.9917, 0.6019, 0.9944, 0.3981, 0.9944, 0.3981, 0.9944, 0.6019, 0.9944, 0.6019, 1.0, 0.3981, 1.0, 0.3981, 0.0, 0.6019, 0.0, 0.6019, 0.009586, 0.3981, 0.009586, 0.3981, 0.009586, 0.6019, 0.009586, 0.6019, 0.01421, 0.3981, 0.01421, 0.3981, 0.01421, 0.6019, 0.01421, 0.6019, 0.01917, 0.3981, 0.01917, 0.8638, 0.7308, 0.8638, 0.5192, 0.8667, 0.5192, 0.8667, 0.7308, 0.8667, 0.7308, 0.8667, 0.5192, 0.8694, 0.5192, 0.8694, 0.7308, 0.8694, 0.7308, 0.8694, 0.5192, 0.875, 0.5192, 0.875, 0.7308, 0.625, 0.01917, 0.625, 0.2308, 0.6135, 0.2308, 0.6135, 0.01917, 0.6135, 0.01917, 0.6135, 0.2308, 0.6079, 0.2308, 0.6079, 0.01917, 0.6079, 0.01917, 0.6079, 0.2308, 0.6019, 0.2308, 0.6019, 0.01917, 0.6019, 0.2612, 0.3981, 0.2612, 0.3981, 0.2583, 0.6019, 0.2583, 0.6019, 0.2583, 0.3981, 0.2583, 0.3981, 0.2556, 0.6019, 0.2556, 0.6019, 0.2556, 0.3981, 0.2556, 0.3981, 0.25, 0.6019, 0.25, 0.6019, 0.25, 0.3981, 0.25, 0.3981, 0.2404, 0.6019, 0.2404, 0.6019, 0.2404, 0.3981, 0.2404, 0.3981, 0.2358, 0.6019, 0.2358, 0.6019, 0.2358, 0.3981, 0.2358, 0.3981, 0.2308, 0.6019, 0.2308, 0.3638, 0.5192, 0.1362, 0.5192, 0.1362, 0.5142, 0.3638, 0.5142, 0.3638, 0.5142, 0.1362, 0.5142, 0.1362, 0.5096, 0.3638, 0.5096, 0.3638, 0.5096, 0.1362, 0.5096, 0.1362, 0.5, 0.3638, 0.5, 0.375, 0.4888, 0.375, 0.2612, 0.3865, 0.2612, 0.3865, 0.4888, 0.3865, 0.4888, 0.3865, 0.2612, 0.3921, 0.2612, 0.3921, 0.4888, 0.3921, 0.4888, 0.3921, 0.2612, 0.3981, 0.2612, 0.3981, 0.4888, 0.8638, 0.5192, 0.6362, 0.5192, 0.6362, 0.5142, 0.8638, 0.5142, 0.8638, 0.5142, 0.6362, 0.5142, 0.6362, 0.5096, 0.8638, 0.5096, 0.8638, 0.5096, 0.6362, 0.5096, 0.6362, 0.5, 0.8638, 0.5, 0.625, 0.2612, 0.625, 0.4888, 0.6135, 0.4888, 0.6135, 0.2612, 0.6135, 0.2612, 0.6135, 0.4888, 0.6079, 0.4888, 0.6079, 0.2612, 0.6079, 0.2612, 0.6079, 0.4888, 0.6019, 0.4888, 0.6019, 0.2612, 0.6019, 0.5192, 0.3981, 0.5192, 0.3981, 0.5142, 0.6019, 0.5142, 0.6019, 0.5142, 0.3981, 0.5142, 0.3981, 0.5096, 0.6019, 0.5096, 0.6019, 0.5096, 0.3981, 0.5096, 0.3981, 0.5, 0.6019, 0.5, 0.6019, 0.5, 0.3981, 0.5, 0.3981, 0.4944, 0.6019, 0.4944, 0.6019, 0.4944, 0.3981, 0.4944, 0.3981, 0.4917, 0.6019, 0.4917, 0.6019, 0.4917, 0.3981, 0.4917, 0.3981, 0.4888, 0.6019, 0.4888, 0.3638, 0.7308, 0.3638, 0.5192, 0.3667, 0.5192, 0.3667, 0.7308, 0.3667, 0.7308, 0.3667, 0.5192, 0.3694, 0.5192, 0.3694, 0.7308, 0.3694, 0.7308, 0.3694, 0.5192, 0.375, 0.5192, 0.375, 0.7308, 0.375, 0.7308, 0.375, 0.5192, 0.3865, 0.5192, 0.3865, 0.7308, 0.3865, 0.7308, 0.3865, 0.5192, 0.3921, 0.5192, 0.3921, 0.7308, 0.3921, 0.7308, 0.3921, 0.5192, 0.3981, 0.5192, 0.3981, 0.7308, 0.6362, 0.5192, 0.6362, 0.7308, 0.6333, 0.7308, 0.6333, 0.5192, 0.6333, 0.5192, 0.6333, 0.7308, 0.6306, 0.7308, 0.6306, 0.5192, 0.6306, 0.5192, 0.6306, 0.7308, 0.625, 0.7308, 0.625, 0.5192, 0.625, 0.5192, 0.625, 0.7308, 0.6135, 0.7308, 0.6135, 0.5192, 0.6135, 0.5192, 0.6135, 0.7308, 0.6079, 0.7308, 0.6079, 0.5192, 0.6079, 0.5192, 0.6079, 0.7308, 0.6019, 0.7308, 0.6019, 0.5192, 0.6019, 0.7612, 0.3981, 0.7612, 0.3981, 0.7583, 0.6019, 0.7583, 0.6019, 0.7583, 0.3981, 0.7583, 0.3981, 0.7556, 0.6019, 0.7556, 0.6019, 0.7556, 0.3981, 0.7556, 0.3981, 0.75, 0.6019, 0.75, 0.6019, 0.75, 0.3981, 0.75, 0.3981, 0.7404, 0.6019, 0.7404, 0.6019, 0.7404, 0.3981, 0.7404, 0.3981, 0.7358, 0.6019, 0.7358, 0.6019, 0.7358, 0.3981, 0.7358, 0.3981, 0.7308, 0.6019, 0.7308, 0.1362, 0.7308, 0.3638, 0.7308, 0.3638, 0.7358, 0.1362, 0.7358, 0.1362, 0.7358, 0.3638, 0.7358, 0.3638, 0.7404, 0.1362, 0.7404, 0.1362, 0.7404, 0.3638, 0.7404, 0.3638, 0.75, 0.1362, 0.75, 0.375, 0.9888, 0.375, 0.7612, 0.3865, 0.7612, 0.3865, 0.9888, 0.3865, 0.9888, 0.3865, 0.7612, 0.3921, 0.7612, 0.3921, 0.9888, 0.3921, 0.9888, 0.3921, 0.7612, 0.3981, 0.7612, 0.3981, 0.9888, 0.6362, 0.7308, 0.8638, 0.7308, 0.8638, 0.7358, 0.6362, 0.7358, 0.6362, 0.7358, 0.8638, 0.7358, 0.8638, 0.7404, 0.6362, 0.7404, 0.6362, 0.7404, 0.8638, 0.7404, 0.8638, 0.75, 0.6362, 0.75, 0.625, 0.7612, 0.625, 0.9888, 0.6135, 0.9888, 0.6135, 0.7612, 0.6135, 0.7612, 0.6135, 0.9888, 0.6079, 0.9888, 0.6079, 0.7612, 0.6079, 0.7612, 0.6079, 0.9888, 0.6019, 0.9888, 0.6019, 0.7612, 0.1362, 0.5192, 0.3638, 0.5192, 0.3638, 0.7308, 0.1362, 0.7308, 0.9968, 0.01722, 0.003229, 0.01722, 0.003229, 0.006458, 0.9968, 0.006458, 0.0, 1.0, 1.0, 1.0, 1.0, 0.0, 0.0, 0.0, 1.0, 0.0, 1.0, 1.0, 0.0, 1.0, 0.0, 0.0, 0.0, 0.0, 1.0, 0.0, 1.0, 1.0, 0.0, 1.0, 0.7834, 0.8229, 0.7471, 0.8906, 0.7143, 1.0, 0.0, 1.0, 0.0, 0.0, 1.0, 0.0, 1.0, 0.8, 0.8214, 0.8, 0.0, 1.0, 0.0, 0.0, 0.7143, 0.0, 0.7471, 0.1094, 0.7834, 0.1771, 0.8214, 0.2, 1.0, 0.2, 1.0, 1.0, 0.0, 0.0, 0.0, 1.0, 1.0, 1.0, 1.0, 1.0, 0.8967, 0.0, 1.0, 1.0, 1.0, 0.0, 0.1033, 0.0, 0.0, 1.0, 0.0, 1.0, 0.0, 1.0, 0.0, 0.0, 1.0, 0.0, 1.0, 1.0, 0.0, 0.0, 1.0, 0.0, 1.0, 1.0, 0.0, 1.0, 0.01614, 0.02714, 0.9839, 0.02714, 0.9839, 0.9729, 0.01614, 0.9729, 0.9924, 0.0, 0.9924, 0.9833, 0.7273, 0.9833, 0.7251, 0.8844, 0.7101, 0.7723, 0.6837, 0.6707, 0.6473, 0.5854, 0.6029, 0.5209, 0.5529, 0.4807, 0.5, 0.4671, 0.4471, 0.4807, 0.3971, 0.5209, 0.3527, 0.5854, 0.3163, 0.6707, 0.2899, 0.7723, 0.2749, 0.8844, 0.2727, 0.9833, 0.007597, 0.9833, 0.007597, 0.0, 0.01614, 1.0, 0.01614, 0.01666, 0.9839, 0.01666, 0.9839, 0.7419, 0.9719, 0.7419, 0.9719, 0.09677, 0.9719, 0.09677, 0.9849, 0.01559, 0.01511, 0.01559, 0.01511, 1.0, 0.0, 0.584, 0.0, 0.4, 0.01538, 0.4, 0.02276, 0.468, 0.01511, 0.9844, 0.9849, 0.9844, 0.9849, 0.2581, 0.9839, 0.2581, 0.9839, 0.9833, 0.01614, 0.9833, 0.01614, 0.0, 0.01511, 0.0, 0.9839, 0.1923, 0.01614, 0.1923, 0.01614, 0.1258, 0.9839, 0.1258, 0.9839, 0.9448, 0.01614, 0.9448, 0.01614, 0.896, 0.9839, 0.896, 0.01614, 0.02177, 0.9839, 0.02177, 0.9839, 0.003768, 0.01614, 0.003768, 0.9839, 0.4094, 0.01614, 0.4094, 0.01614, 0.5434, 0.9839, 0.5434, 0.9839, 0.3, 0.01614, 0.3, 0.01614, 0.22, 0.9839, 0.22, 0.9839, 0.3578, 0.01614, 0.3578, 0.01614, 0.2451, 0.9839, 0.2451, 0.2727, 0.9775, 0.2749, 0.8442, 0.2899, 0.693, 0.3163, 0.5562, 0.3527, 0.4412, 0.3971, 0.3542, 0.4471, 0.3001, 0.5, 0.2817, 0.5529, 0.3001, 0.6029, 0.3542, 0.6473, 0.4412, 0.6837, 0.5562, 0.7101, 0.693, 0.7251, 0.8442, 0.7273, 0.9775, 0.9924, 0.9775, 0.9924, 0.02366, 0.9883, 0.03647, 0.9741, 0.06401, 0.9581, 0.08114, 0.9412, 0.08696, 0.05882, 0.08696, 0.04193, 0.08114, 0.02594, 0.06401, 0.01171, 0.03647, 0.007597, 0.02366, 0.007597, 0.9775, 0.02153, 0.6, 0.0, 0.4262, 0.0, 0.416, 0.02697, 0.5351, 0.02014, 0.6, 0.9839, 0.5434, 0.01614, 0.5434, 0.01614, 0.4094, 0.9839, 0.4094, 0.007597, 0.0, 0.0, 0.5166, 0.0, 0.4834, 0.0, 1.0, 1.0, 1.0, 1.0, 0.4834, 1.0, 0.5166, 0.9924, 0.0, 0.5842, 0.6707, 0.5287, 0.7129, 0.4713, 0.7129, 0.4158, 0.6707, 0.3656, 0.5888, 0.3238, 0.4725, 0.2932, 0.3292, 0.2757, 0.1677, 0.2727, 0.02246, 0.007597, 0.02246, 0.007597, 0.9763, 0.01171, 0.9635, 0.02594, 0.936, 0.04193, 0.9189, 0.05882, 0.913, 0.9412, 0.913, 0.9581, 0.9189, 0.9741, 0.936, 0.9883, 0.9635, 0.9924, 0.9763, 0.9924, 0.02246, 0.7273, 0.02246, 0.7243, 0.1677, 0.7068, 0.3292, 0.6762, 0.4725, 0.6344, 0.5888, 0.9839, 0.03663, 0.01614, 0.03663, 0.01614, 0.08965, 0.9839, 0.08965, 0.9839, 0.6682, 0.01614, 0.6682, 0.01614, 0.5797, 0.9839, 0.5797, 0.9839, 0.7505, 0.01614, 0.7505, 0.01614, 0.6024, 0.9839, 0.6024, 0.9849, 0.9844, 0.01511, 0.9844, 0.01511, 0.0, 0.01614, 0.0, 0.01614, 0.9833, 0.9839, 0.9833, 0.9839, 0.2581, 0.9849, 0.2581, 0.0, 0.5166, 0.007597, 0.0, 0.9924, 0.0, 1.0, 0.5166, 1.0, 0.4834, 1.0, 1.0, 0.0, 1.0, 0.0, 0.4834, 0.9839, 0.7419, 0.9839, 0.01666, 0.01614, 0.01666, 0.01614, 1.0, 0.01511, 1.0, 0.01511, 0.01559, 0.9849, 0.01559, 0.9719, 0.09677, 0.9719, 0.09677, 0.9719, 0.7419, 0.01614, 0.9936, 0.9839, 0.9936, 0.9839, 0.999, 0.01614, 0.999, 0.0, 0.4, 0.0, 0.584, 0.02375, 0.468, 0.01604, 0.4, 0.9839, 0.08965, 0.01614, 0.08965, 0.01614, 0.03663, 0.9839, 0.03663, 0.9839, 0.1186, 0.01614, 0.1186, 0.01614, 0.2037, 0.9839, 0.2037, 0.0, 0.416, 0.0, 0.4262, 0.02034, 0.6, 0.01904, 0.6, 0.02549, 0.5351, 0.9839, 0.8742, 0.01614, 0.8742, 0.01614, 0.8077, 0.9839, 0.8077, 0.9839, 0.78, 0.01614, 0.78, 0.01614, 0.7, 0.9839, 0.7, 0.9839, 0.8137, 0.01614, 0.8137, 0.01614, 0.9678, 0.9839, 0.9678, 0.01614, 0.8137, 0.9839, 0.8137, 0.9839, 0.9678, 0.01614, 0.9678, 0.9839, 0.2037, 0.01614, 0.2037, 0.01614, 0.1186, 0.9839, 0.1186, 0.9839, 0.9729, 0.9839, 0.02714, 0.01614, 0.02714, 0.01614, 0.9729, 0.9839, 0.2451, 0.01614, 0.2451, 0.01614, 0.3578, 0.9839, 0.3578, 0.01614, 0.02714, 0.9839, 0.02714, 0.9839, 0.9729, 0.01614, 0.9729, 0.9839, 0.4203, 0.01614, 0.4203, 0.01614, 0.3318, 0.9839, 0.3318, 0.9839, 0.104, 0.01614, 0.104, 0.01614, 0.05522, 0.9839, 0.05522, 0.01614, 0.02714, 0.01614, 0.9729, 0.9839, 0.9729, 0.9839, 0.02714, 0.9839, 0.02177, 0.01614, 0.02177, 0.01614, 0.003768, 0.9839, 0.003768, 0.9839, 0.04072, 0.01614, 0.04072, 0.01614, 0.01274, 0.9839, 0.01274, 0.9839, 0.5457, 0.01614, 0.5457, 0.01614, 0.4543, 0.9839, 0.4543, 0.9839, 0.006433, 0.01614, 0.006433, 0.01614, 0.001022, 0.9839, 0.001022, 0.9839, 0.6024, 0.01614, 0.6024, 0.01614, 0.7505, 0.9839, 0.7505, 0.9839, 0.9873, 0.01614, 0.9873, 0.01614, 0.9593, 0.9839, 0.9593, 0.007597, 0.01666, 0.0, 0.01666, 0.007597, 0.0, 0.01614, 0.1115, 0.01614, 0.1007, 0.0, 0.1007, 1.0, 0.02598, 0.9839, 0.02553, 0.9839, 0.02553, 1.0, 0.1021, 0.9839, 0.1007, 0.9839, 0.1007, 1.0, 0.5747, 0.9839, 0.5714, 0.9839, 0.5714, 1.0, 0.7851, 0.9839, 0.7815, 0.9839, 0.7815, 0.9839, 0.02714, 1.0, 0.02714, 0.9839, 0.0, 0.9839, 1.002, 0.9839, 1.0, 1.0, 0.9693, 1.0, -0.0004427, 0.9839, 0.0, 0.9839, 0.0, 0.9839, 0.2037, 1.0, 0.2215, 0.9839, 0.2215, 0.9839, 0.1115, 0.9839, 0.1007, 1.0, 0.1007, 1.0, 0.9693, 0.9839, 1.0, 0.9839, 1.0, 1.0, 0.2236, 0.9839, 0.2215, 0.9839, 0.2215, 1.0, 0.3841, 0.9839, 0.3813, 0.9839, 0.3813, 1.0, 0.9775, 1.0, 0.9775, 0.9924, 1.0, 0.9924, 0.02366, 1.0, 0.0, 1.0, 0.0, 0.9839, 0.2581, 1.0, 0.2756, 0.989, 0.2581, 0.0, 0.02714, 0.01614, 0.0, 0.01614, 0.0, 0.0, 0.9139, 0.01722, 1.0, 0.0, 1.0, 0.9849, 0.01559, 0.9526, 0.03226, 0.9688, 0.04892, 1.0, 0.0861, 0.9828, 0.0, 1.0, 0.0, 0.01511, 0.01559, 0.04739, 0.03226, 0.03125, 0.04892, 1.003, 0.925, 0.9968, 0.925, 1.0, 0.9315, 0.9849, 0.9844, 0.9526, 0.9677, 0.9688, 0.9511, 0.01614, 0.9678, 0.01614, 1.0, 0.0, 0.9693, 0.01614, 0.003768, 0.0, 0.0, 0.01614, 0.0, 0.01614, 0.8137, 0.0, 0.7815, 0.01614, 0.7815, 0.01614, 0.6024, 0.0, 0.5714, 0.01614, 0.5714, 0.01614, 0.4094, 0.0, 0.3813, 0.01614, 0.3813, 0.01614, 0.08965, 0.01614, 0.1007, 0.0, 0.1007, 0.01614, 0.03663, 0.0, 0.02553, 0.01614, 0.02553, 0.01614, 0.02177, 0.0, 0.02553, 0.01614, 0.02553, 0.01614, 0.2389, 0.01614, 0.2215, 0.0, 0.2215, 0.01614, 0.4043, 0.01614, 0.3813, 0.0, 0.3813, 0.01614, 0.5434, 0.0, 0.5714, 0.01614, 0.5714, 0.0, 0.7777, 0.01614, 0.7815, 0.01614, 0.7815, 1.0, 0.01666, 0.9839, 0.0, 0.9839, 0.0, 0.9839, 1.0, 0.9839, 1.0, 1.0, 0.999, 0.9839, 1.002, 0.9839, 1.0, 1.0, 0.9744, 0.9839, 0.9936, 0.9839, 0.9925, 1.0, 0.9925, 0.9839, 0.9593, 0.9839, 0.954, 1.0, 0.954, 0.9839, 0.8742, 1.0, 0.8868, 0.9839, 0.8868, 0.9839, 0.8077, 0.9839, 0.7952, 1.0, 0.7952, 0.9839, 0.4203, 1.0, 0.437, 0.9839, 0.437, 0.9839, 0.3297, 0.9839, 0.3151, 1.0, 0.3151, 0.9839, 0.104, 1.0, 0.1132, 0.9839, 0.1132, 0.9839, 0.05112, 1.0, 0.04072, 1.0, 0.04601, 0.9839, 0.006433, 1.0, 0.007455, 0.9839, 0.007455, 0.9839, 0.01666, 1.0, 0.01666, 0.9839, 0.0, 1.0, 0.7244, 0.9839, 0.7419, 0.9896, 0.7419, 0.01614, 0.0, 0.01614, 0.0, 0.0, 0.01666, 0.01614, 0.9916, 0.01614, 0.9925, 0.0, 0.9925, 0.7022, 0.2212, 0.6998, 0.2371, 0.6958, 0.2512, 0.6743, 0.3258, 0.6703, 0.3399, 0.6647, 0.3513, 0.01614, 0.6703, 0.0, 0.7, 0.0, 0.6849, 0.4799, 0.5123, 0.4723, 0.5123, 0.4649, 0.5081, 0.01614, 0.104, 0.01614, 0.1132, 0.0, 0.1132, 0.01614, 0.006433, 0.01614, 0.007455, 0.0, 0.007455, 0.7277, 0.0, 0.7273, 0.0, 0.7196, 0.01664, 0.9839, 0.7419, 1.0, 0.7244, 0.9896, 0.7419, 0.7273, 0.9833, 0.7277, 1.0, 0.7197, 0.9834, 0.9924, 0.9833, 1.0, 0.9833, 0.9924, 1.0, 0.01614, 0.2451, 0.0, 0.2215, 0.01614, 0.2215, 0.9839, 0.7505, 1.0, 0.7815, 0.9839, 0.7815, 0.9839, 0.5434, 1.0, 0.5714, 0.9839, 0.5714, 0.9839, 0.4043, 0.9839, 0.3813, 1.0, 0.3813, 0.9839, 0.0292, 0.9839, 0.02553, 1.0, 0.02553, 0.0, 0.9744, 0.01614, 1.0, 0.01614, 1.0, 0.6355, 0.4119, 0.6299, 0.4233, 0.6233, 0.4313, 0.5351, 0.5081, 0.5277, 0.5123, 0.5201, 0.5123, 0.01614, 0.3, 0.01614, 0.3151, 0.0, 0.3151, 0.3656, 0.4369, 0.3645, 0.4119, 0.3767, 0.4313, 0.3042, 0.2512, 0.3002, 0.2371, 0.2978, 0.2212, 0.9839, 0.6682, 1.0, 0.6849, 0.9839, 0.6849, 1.0, 0.5608, 0.9839, 0.563, 0.9839, 0.563, 0.9839, 0.1923, 1.0, 0.2048, 0.9839, 0.2048, 0.007597, 0.01666, 0.007597, 1.0, 0.01614, 1.0, 0.01614, 0.01666, 0.9839, 0.03663, 0.9839, 0.08965, 1.0, 0.1007, 1.0, 0.02553, 0.01614, 0.1186, 0.9839, 0.1186, 0.9839, 0.08965, 0.01614, 0.08965, 0.9839, 0.6024, 0.9839, 0.7505, 1.0, 0.7815, 1.0, 0.5714, 0.9839, 0.02714, 0.9839, 0.9729, 1.0, 0.9742, 1.0, 0.02714, 0.9839, 0.2451, 0.9839, 0.3578, 1.0, 0.3813, 1.0, 0.2215, 1.0, 0.9775, 1.0, 0.0, 0.9924, 0.02366, 0.9924, 0.9775, 0.7277, 1.0, 0.9924, 1.0, 0.9924, 0.9775, 0.7273, 0.9775, 0.9839, 0.2037, 0.9839, 0.1186, 1.0, 0.1007, 1.0, 0.2215, 0.04739, 0.03226, 0.9526, 0.03226, 0.9849, 0.01559, 0.01511, 0.01559, 0.9849, 0.01559, 0.9719, 0.09677, 0.9688, 0.09677, 0.9688, 0.04892, 0.04739, 0.9677, 0.9526, 0.9677, 0.9849, 0.9844, 0.01511, 0.9844, 0.0, 0.9693, 0.0, 0.7815, 0.01614, 0.8137, 0.01614, 0.9678, 0.0, 0.7815, 0.0, 0.5714, 0.01614, 0.6024, 0.01614, 0.7505, 0.0, 0.5714, 0.0, 0.3813, 0.01614, 0.4094, 0.01614, 0.5434, 0.0, 0.1007, 0.0, 0.02553, 0.01614, 0.03663, 0.01614, 0.08965, 0.01614, 0.003768, 0.01614, 0.02177, 0.0, 0.02553, 0.0, 0.0, 0.0, 0.3813, 0.0, 0.5714, 0.01614, 0.5434, 0.01614, 0.4094, 0.0, 0.2215, 0.0, 0.3813, 0.01614, 0.3578, 0.01614, 0.2451, 0.0, 0.0, 0.0, 0.02553, 0.01614, 0.02177, 0.01614, 0.003768, 0.0, 0.5714, 0.0, 0.7815, 0.01614, 0.7505, 0.01614, 0.6024, 0.9839, 0.9729, 0.9839, 0.02714, 1.0, 0.02558, 1.0, 0.9729, 0.9839, 0.4203, 0.9839, 0.3318, 1.0, 0.3151, 1.0, 0.437, 0.9839, 0.104, 0.9839, 0.05522, 1.0, 0.04601, 1.0, 0.1132, 1.0, 0.0009631, 1.0, 0.007455, 0.9839, 0.006433, 0.9839, 0.001022, 0.9839, 0.01666, 0.9839, 0.7419, 1.0, 0.7244, 1.0, 0.01666, 0.9839, 0.9729, 0.9839, 0.02714, 1.0, 0.02714, 1.0, 0.9744, 0.9839, 0.8742, 0.9839, 0.8077, 1.0, 0.7952, 1.0, 0.8868, 0.9839, 0.999, 0.9839, 0.9936, 1.0, 0.9925, 1.0, 0.999, 0.9839, 0.9873, 0.9839, 0.9593, 1.0, 0.954, 1.0, 0.9925, 0.9839, 0.04072, 0.9839, 0.01274, 1.0, 0.007455, 1.0, 0.04601, 0.9839, 0.9448, 0.9839, 0.896, 1.0, 0.8868, 1.0, 0.954, 0.7243, 0.1245, 0.7068, 0.2442, 0.7022, 0.2212, 0.7145, 0.1372, 0.7068, 0.2442, 0.6762, 0.3506, 0.6743, 0.3258, 0.6958, 0.2512, 0.7273, 0.9833, 0.9924, 0.9833, 0.9924, 1.0, 0.7277, 1.0, 0.9839, 0.5434, 0.9839, 0.4094, 1.0, 0.3813, 1.0, 0.5714, 0.9839, 0.7505, 0.9839, 0.6024, 1.0, 0.5714, 1.0, 0.7815, 0.9839, 0.6682, 0.9839, 0.5797, 1.0, 0.563, 1.0, 0.6849, 0.01614, 0.5457, 0.9839, 0.5457, 0.9839, 0.5797, 0.01614, 0.5797, 0.4158, 0.4976, 0.3656, 0.4369, 0.3767, 0.4313, 0.412, 0.4739, 0.01614, 0.1923, 0.9839, 0.1923, 0.9839, 0.22, 0.01614, 0.22, 0.9839, 0.02714, 0.01614, 0.02714, 0.01614, 0.01666, 0.9839, 0.01666, 0.03125, 1.0, 0.03125, 0.04892, 0.01511, 0.01559, 0.01511, 1.0, 0.9688, 0.04892, 0.9688, 0.09677, 0.9719, 0.09677, 0.9849, 0.01559, 0.01614, 1.0, 0.9839, 1.0, 0.9839, 0.9678, 0.01614, 0.9678, 0.0, 0.02553, 0.0, 0.1007, 0.01614, 0.08965, 0.01614, 0.03663, 0.0, 0.1007, 0.0, 0.2215, 0.01614, 0.2037, 0.01614, 0.1186, 0.01614, 0.03663, 0.9839, 0.03663, 0.9839, 0.02177, 0.01614, 0.02177, 0.01614, 0.2451, 0.9839, 0.2451, 0.9839, 0.2037, 0.01614, 0.2037, 0.01614, 0.4094, 0.9839, 0.4094, 0.9839, 0.3578, 0.01614, 0.3578, 0.01614, 0.6024, 0.9839, 0.6024, 0.9839, 0.5434, 0.01614, 0.5434, 0.01614, 0.8137, 0.9839, 0.8137, 0.9839, 0.7505, 0.01614, 0.7505, 1.0, 0.9693, 1.0, 0.7815, 0.9839, 0.8137, 0.9839, 0.9678, 0.9839, 0.1186, 0.9839, 0.2037, 1.0, 0.2215, 1.0, 0.1007, 0.01614, 0.9678, 0.01614, 0.8137, 0.0, 0.7815, 0.0, 0.9693, 0.9839, 0.4094, 0.9839, 0.5434, 1.0, 0.5714, 1.0, 0.3813, 0.9839, 0.003768, 0.9839, 0.02177, 1.0, 0.02553, 1.0, 0.0, 0.01614, 0.003768, 0.9839, 0.003768, 0.9839, 0.003768, 0.01614, 0.003768, 0.9839, 0.3578, 0.9839, 0.2451, 1.0, 0.2215, 1.0, 0.3813, 0.9839, 0.08965, 0.9839, 0.03663, 1.0, 0.02553, 1.0, 0.1007, 0.0, 0.0, 0.0, 0.9775, 0.007597, 0.9775, 0.007597, 0.02366, 0.9839, 0.9678, 0.9839, 0.8137, 1.0, 0.7815, 1.0, 0.9693, 1.0, 0.0, 1.0, 0.02553, 0.9839, 0.02177, 0.9839, 0.003768, 0.007597, 0.0, 0.007597, 0.9833, 0.01614, 0.9833, 0.01614, 0.0, 0.01614, 0.02714, 0.9839, 0.02714, 0.9839, 0.0, 0.01614, 0.0, 0.01511, 1.0, 0.01511, 0.01559, 0.03125, 0.04892, 0.03125, 1.0, 1.0, 0.925, 0.8125, 0.925, 0.8125, 0.925, 0.9968, 0.9315, 0.9526, 0.03226, 0.04739, 0.03226, 0.01511, 0.01559, 0.9849, 0.01559, 0.01614, 0.0, 0.9839, 0.0, 0.9839, 0.01666, 0.01614, 0.01666, 1.0, 0.01666, 1.0, 0.7244, 0.9839, 0.7419, 0.9839, 0.01666, 0.9924, 1.0, 0.9924, 0.01666, 1.0, 0.01666, 1.0, 1.0, 0.9839, 0.9729, 0.01614, 0.9729, 0.01614, 0.9833, 0.9839, 0.9833, 0.9924, 0.9833, 0.9924, 0.0, 1.0, 0.0, 1.0, 0.9833, 0.9849, 0.2581, 0.9849, 0.9844, 0.9688, 0.9511, 0.9688, 0.2581, 0.0, 0.3813, 0.0, 0.2215, 0.01614, 0.2451, 0.01614, 0.3578, 0.0, 0.2215, 0.0, 0.1007, 0.01614, 0.1186, 0.01614, 0.2037, 0.01614, 0.9729, 0.01614, 0.02714, 0.0, 0.02714, 0.0, 0.9742, 0.9839, 0.9729, 0.01614, 0.9729, 0.01614, 0.9678, 0.9839, 0.9678, 0.9839, 0.5457, 0.9839, 0.4543, 1.0, 0.437, 1.0, 0.563, 0.9839, 0.3, 0.9839, 0.22, 1.0, 0.2048, 1.0, 0.3151, 0.9839, 0.1923, 0.9839, 0.1258, 1.0, 0.1132, 1.0, 0.2048, 0.9839, 0.78, 0.9839, 0.7, 1.0, 0.6849, 1.0, 0.7952, 0.01614, 0.02714, 0.01614, 0.9729, 0.0, 0.9744, 0.0, 0.02714, 0.01614, 0.9729, 0.9839, 0.9729, 0.9839, 1.0, 0.01614, 1.0, 0.9924, 0.01666, 0.7273, 0.01666, 0.7277, 0.0, 0.9924, 0.0, 0.6762, 0.3506, 0.6344, 0.4369, 0.6355, 0.4119, 0.6647, 0.3513, 0.3238, 0.3506, 0.2932, 0.2442, 0.3042, 0.2512, 0.3257, 0.3258, 0.2804, 0.01664, 0.2827, 0.1047, 0.2757, 0.1245, 0.2727, 0.01666, 0.5287, 0.529, 0.4713, 0.529, 0.4799, 0.5123, 0.5201, 0.5123, 0.4713, 0.529, 0.4158, 0.4976, 0.426, 0.4861, 0.4649, 0.5081, 0.7273, 0.01666, 0.7243, 0.1245, 0.7173, 0.1047, 0.7196, 0.01664, 0.5842, 0.4976, 0.5287, 0.529, 0.5351, 0.5081, 0.574, 0.4861, 0.3656, 0.4369, 0.3238, 0.3506, 0.3353, 0.3513, 0.3645, 0.4119, 0.2932, 0.2442, 0.2757, 0.1245, 0.2855, 0.1372, 0.2978, 0.2212, 0.6344, 0.4369, 0.5842, 0.4976, 0.588, 0.4739, 0.6233, 0.4313, 0.9839, 1.0, 0.01614, 1.0, 0.01614, 0.999, 0.9839, 0.999, 0.01614, 0.7505, 0.9839, 0.7505, 0.9839, 0.8137, 0.01614, 0.8137, 0.01614, 0.3578, 0.9839, 0.3578, 0.9839, 0.4094, 0.01614, 0.4094, 0.01614, 0.2037, 0.9839, 0.2037, 0.9839, 0.2451, 0.01614, 0.2451, 0.01614, 0.08965, 0.9839, 0.08965, 0.9839, 0.1186, 0.01614, 0.1186, 0.01614, 0.02177, 0.9839, 0.02177, 0.9839, 0.03663, 0.01614, 0.03663, 0.01614, 0.5434, 0.9839, 0.5434, 0.9839, 0.6024, 0.01614, 0.6024, 0.01614, 0.9873, 0.9839, 0.9873, 0.9839, 0.9936, 0.01614, 0.9936, 0.01614, 0.9448, 0.9839, 0.9448, 0.9839, 0.9593, 0.01614, 0.9593, 0.01614, 0.8742, 0.9839, 0.8742, 0.9839, 0.896, 0.01614, 0.896, 0.01614, 0.78, 0.9839, 0.78, 0.9839, 0.8077, 0.01614, 0.8077, 0.01614, 0.6682, 0.9839, 0.6682, 0.9839, 0.7, 0.01614, 0.7, 0.01614, 0.4203, 0.9839, 0.4203, 0.9839, 0.4543, 0.01614, 0.4543, 0.01614, 0.104, 0.9839, 0.104, 0.9839, 0.1258, 0.01614, 0.1258, 0.01614, 0.04072, 0.9839, 0.04072, 0.9839, 0.05522, 0.01614, 0.05522, 0.01614, 0.006433, 0.9839, 0.006433, 0.9839, 0.01274, 0.01614, 0.01274, 0.01614, 0.3, 0.9839, 0.3, 0.9839, 0.3318, 0.01614, 0.3318, 0.2932, 0.2442, 0.3238, 0.3506, 0.3656, 0.4369, 0.4158, 0.4976, 0.4713, 0.529, 0.5287, 0.529, 0.5842, 0.4976, 0.6344, 0.4369, 0.6762, 0.3506, 0.7068, 0.2442, 0.7243, 0.1245, 0.7273, 0.01666, 0.9924, 0.01666, 0.9924, 1.0, 0.007597, 1.0, 0.007597, 0.01666, 0.2727, 0.01666, 0.2757, 0.1245, 0.8571, 0.0861, 0.9968, 0.0861, 0.9968, 0.9139, 0.003229, 0.9139, 0.003229, 0.0861, 0.0125, 0.0861, 0.0125, 0.8333, 0.1875, 0.8333, 0.1875, 0.1667, 0.8438, 0.1667, 0.8504, 0.1476, 0.8567, 0.09115, 0.01722, 0.9139, 0.9828, 0.9139, 0.9828, 0.0861, 0.01722, 0.0861, 0.01722, 0.9139, 0.01722, 0.0861, 0.9828, 0.0861, 0.9828, 0.9139, 0.8125, 0.925, 0.8125, 0.075, 0.9968, 0.06854, 0.9968, 0.006458, 0.003229, 0.006458, 0.003229, 0.06854, 0.1875, 0.075, 0.1875, 0.925, 0.003229, 0.9315, 0.003229, 0.9935, 0.9968, 0.9935, 0.9968, 0.9315, 0.003229, 0.9828, 0.9968, 0.9828, 0.9968, 0.01722, 0.003229, 0.01722, 0.9828, 0.0861, 0.9828, 0.9139, 0.01722, 0.9139, 0.01722, 0.0861, 0.1875, 0.1667, 0.0125, 0.1667, 0.0125, 0.9139, 0.003229, 0.9139, 0.003229, 0.0861, 0.9968, 0.0861, 0.9968, 0.9139, 0.8571, 0.9139, 0.8567, 0.9088, 0.8504, 0.8524, 0.8438, 0.8333, 0.1875, 0.8333, 0.003229, 0.01722, 0.9968, 0.01722, 0.9968, 0.9828, 0.003229, 0.9828, 0.01722, 0.9139, 0.9828, 0.9139, 0.9828, 0.0861, 0.01722, 0.0861, 1.0, 0.0, 0.04545, 0.004167, 0.04545, 0.0, 1.0, 0.0, 0.04545, 0.0, 0.04545, 0.004167, 0.9828, 0.9139, 1.0, 1.0, 1.0, 0.9139, 0.01722, 0.9139, 0.0, 0.9139, 0.0, 1.0, 0.01722, 0.9139, 0.01722, 1.0, 0.0, 0.9139, 0.9968, 0.01722, 0.9968, 0.0, 1.0, 0.01722, 0.9828, 0.0, 0.9828, 0.0, 1.0, 0.0861, 0.01722, 0.0, 0.01722, 0.0, 0.0, 0.0861, 0.003229, 0.0, 0.003229, 0.0, 0.0, 0.0861, 0.003229, 1.0, 0.0, 0.9828, 0.0, 0.9828, 1.0, 0.9935, 1.0, 0.9935, 0.9968, 1.0, 1.0, 0.9828, 1.0, 0.9828, 0.9968, 1.0, 0.9828, 0.9139, 0.01722, 0.9139, 0.0, 1.0, 1.0, 1.0, 0.01722, 0.0861, 0.9828, 0.0861, 0.9828, 0.0, 0.01722, 0.0, 0.01722, 0.0, 0.9828, 0.0, 0.9828, 0.0861, 0.01722, 0.0861, 0.0, 0.9139, 0.0, 0.0861, 0.01722, 0.0861, 0.01722, 0.9139, 1.0, 0.0861, 1.0, 0.9139, 0.9828, 0.9139, 0.9828, 0.0861, 0.8571, 0.9139, 0.9968, 0.9139, 1.0, 1.0, 0.8625, 1.0, 0.9968, 0.06854, 0.8125, 0.075, 0.8125, 0.075, 1.0, 0.075, 0.0, 0.0861, 0.0, 0.9139, 0.01722, 0.9139, 0.01722, 0.0861, 1.0, 0.9935, 1.0, 0.9315, 0.9968, 0.9315, 0.9968, 0.9935, 0.01722, 0.0861, 0.01722, 0.9139, 0.0, 0.9139, 0.0, 0.0861, 0.003229, 1.0, 0.9968, 1.0, 0.9968, 0.9935, 0.003229, 0.9935, 0.9828, 0.0861, 0.9828, 0.9139, 0.9968, 0.9139, 0.9968, 0.0861, 0.9968, 0.0861, 0.003229, 0.0861, 0.003229, 0.0, 0.9968, 0.0, 0.9828, 0.9139, 0.9828, 0.0861, 1.0, 0.0861, 1.0, 0.9139, 0.9828, 1.0, 0.01722, 1.0, 0.01722, 0.9139, 0.9828, 0.9139, 1.0, 0.9828, 1.0, 0.01722, 0.9968, 0.01722, 0.9968, 0.9828, 0.003229, 0.9139, 0.9968, 0.9139, 0.9968, 0.9828, 0.003229, 0.9828, 0.9968, 0.9139, 0.9968, 0.0861, 0.9828, 0.0861, 0.9828, 0.9139])
me_shape_8_indexedfaceset_005.materials.append(mat_translucent_red)
me_shape_8_indexedfaceset_005.materials.append(mat_plastic_case_white)
me_shape_8_indexedfaceset_005.materials.append(mat_plastic_matte_black)
me_shape_8_indexedfaceset_005.materials.append(mat_light_red)
me_shape_8_indexedfaceset_005.materials.append(mat_metal_pins_gold)
me_shape_8_indexedfaceset_005.use_remesh_fix_poles = True
me_shape_8_indexedfaceset_005.use_remesh_preserve_attributes = False
me_shape_8_indexedfaceset_005.update()

# ---- objects
ob_led_0603_004 = bpy.data.objects.new('LED_0603.004', me_shape_8_indexedfaceset_005)

# ---- transforms, parenting, visibility, modifiers, constraints
ob_led_0603_004.location = (0.0, 0.0, 0.0)
ob_led_0603_004.rotation_euler = (1.192e-07, 8.742e-08, 3.142)
ob_led_0603_004.scale = (2.51, 2.51, 2.51)
ob_led_0603_004.lineart.crease_threshold = 0.0

# ---- collection membership
col_collection.objects.link(ob_led_0603_004)

# ---- scene / render settings (as saved in the file)
scene.frame_start = 1; scene.frame_end = 250; scene.frame_set(86)
scene.render.engine = 'CYCLES'
scene.cycles.feature_set = 'EXPERIMENTAL'
scene.cycles.use_denoising = False
scene.cycles.samples = 128
scene.cycles.sampling_pattern = 'TABULATED_SOBOL'
scene.cycles.use_adaptive_sampling = False
scene.cycles.use_light_tree = False
scene.view_settings.view_transform = 'Filmic'
bpy.context.view_layer.update()

# ---- added for rendering (the .blend has no active camera): camera
cam_auto = bpy.data.cameras.new('AutoCamera')
cam_auto.lens = 50.0
cam_auto.sensor_width = 36.0
cam_auto.clip_end = 1000.0
ob_auto_camera = bpy.data.objects.new('AutoCamera', cam_auto)
scene.collection.objects.link(ob_auto_camera)
ob_auto_camera.location = (1.74052, -2.08862, 1.68869)
ob_auto_camera.rotation_euler = (1.09748, -7.21219e-08, 0.694738)
scene.camera = ob_auto_camera
bpy.context.view_layer.update()
